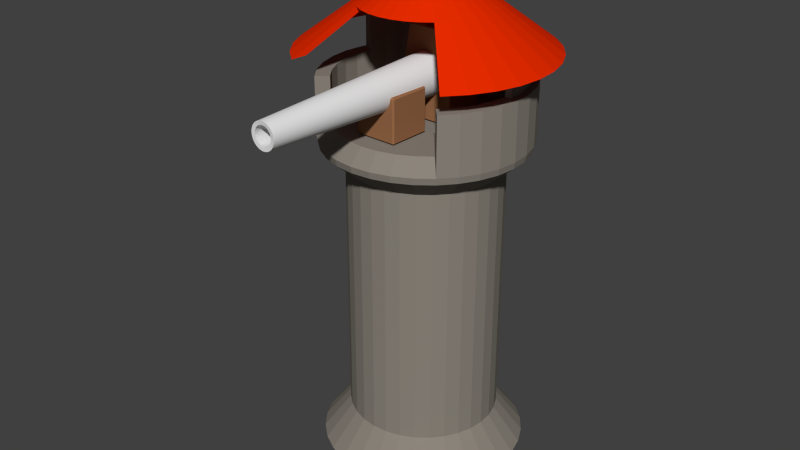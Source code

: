# Source: Tower_sep_.blend  (saved by Blender 2.73.0; exported with 4.5.12 LTS)
import bpy
from mathutils import Matrix  # noqa: F401  (used for matrix-valued properties, if any)

bpy.ops.wm.read_factory_settings(use_empty=True)
scene = bpy.context.scene
scene.name = 'Scene'

# ---- collections
col_collection_1 = bpy.data.collections.new('Collection 1'); scene.collection.children.link(col_collection_1)

# ---- materials (node trees are filled in below, after node groups)
mat_material_003 = bpy.data.materials.new('Material.003')
mat_material_003.alpha_threshold = 0.0
mat_material_003.use_transparent_shadow = False
mat_material_003.diffuse_color = (0.3185, 0.1457, 0.06757, 1.0)
mat_material_003.roughness = 0.5
mat_material_003.line_color = (0.0, 0.0, 0.0, 1.0)
mat_material_001 = bpy.data.materials.new('Material.001')
mat_material_001.alpha_threshold = 0.0
mat_material_001.use_transparent_shadow = False
mat_material_001.diffuse_color = (0.8, 0.02424, 0.0, 1.0)
mat_material_001.roughness = 0.5
mat_material_001.specular_intensity = 0.0
mat_material_001.line_color = (0.0, 0.0, 0.0, 1.0)
mat_material_002 = bpy.data.materials.new('Material.002')
mat_material_002.alpha_threshold = 0.0
mat_material_002.use_transparent_shadow = False
mat_material_002.roughness = 0.5
mat_material_002.line_color = (0.0, 0.0, 0.0, 1.0)
mat_material = bpy.data.materials.new('Material')
mat_material.alpha_threshold = 0.0
mat_material.use_transparent_shadow = False
mat_material.diffuse_color = (0.2598, 0.2334, 0.1994, 1.0)
mat_material.roughness = 0.5
mat_material.specular_intensity = 0.0
mat_material.line_color = (0.0, 0.0, 0.0, 1.0)

# ---- material node trees

# ---- world
world_world = bpy.data.worlds.new('World'); scene.world = world_world
world_world.color = (0.05088, 0.05088, 0.05088)
world_world.use_sun_shadow = False
world_world.sun_shadow_jitter_overblur = 0.0
world_world.cycles.sampling_method = 'MANUAL'
world_world.cycles.sample_map_resolution = 256

# ---- meshes
me_cube_001 = bpy.data.meshes.new('Cube.001')
me_cube_001.from_pydata([(-0.4592, 0.6007, 5.353), (-0.39, 0.5586, 5.98), (0.4238, 0.5321, 5.98), (0.4955, 0.5696, 5.353), (0.515, 0.5489, 5.353), (0.4432, 0.5114, 5.98), (0.4255, -0.03274, 5.98), (0.4947, -0.07483, 5.353), (0.4739, -0.0942, 5.353), (0.4048, -0.05212, 5.98), (-0.4091, -0.02562, 5.98), (-0.4808, -0.06311, 5.353), (-0.5003, -0.04243, 5.353), (-0.4285, -0.004926, 5.98), (-0.4108, 0.5392, 5.98), (-0.48, 0.5813, 5.353), (-0.4826, -0.04431, 5.333), (-0.4622, 0.582, 5.333), (0.4973, 0.5508, 5.333), (0.4769, -0.07556, 5.333), (-0.3155, 0.4772, 6.667), (-0.3294, 0.05075, 6.667), (0.3302, 0.02927, 6.667), (0.3441, 0.4557, 6.667), (-0.3856, 0.5554, 6.02), (-0.3169, 0.499, 6.647), (0.347, 0.4774, 6.647), (0.4192, 0.5292, 6.02), (0.4387, 0.5085, 6.02), (0.3664, 0.4566, 6.647), (0.3524, 0.0269, 6.647), (0.4211, -0.02958, 6.02), (0.4004, -0.04898, 6.02), (0.3317, 0.007491, 6.647), (-0.3322, 0.02911, 6.647), (-0.4045, -0.02277, 6.02), (-0.4239, -0.002058, 6.02), (-0.3517, 0.04983, 6.647), (-0.3377, 0.4796, 6.647), (-0.4064, 0.536, 6.02), (0.5066, 0.2222, 6.15), (0.5066, 0.2222, 6.15), (0.5066, 0.2222, 6.15), (-0.4929, 0.2547, 6.15), (-0.4929, 0.2547, 6.15), (-0.4929, 0.2547, 6.15), (0.4917, 0.2197, 6.165), (0.4918, 0.2227, 6.165), (-0.4781, 0.2543, 6.165), (-0.4782, 0.2513, 6.165), (0.5057, 0.1931, 6.145), (0.5057, 0.1931, 6.145), (0.5057, 0.1931, 6.145), (-0.4938, 0.2257, 6.145), (-0.4938, 0.2257, 6.145), (-0.4938, 0.2257, 6.145), (0.4907, 0.1879, 6.158), (0.4908, 0.1908, 6.159), (-0.4791, 0.2224, 6.159), (-0.4792, 0.2194, 6.158), (0.5048, 0.1658, 6.133), (0.5048, 0.1658, 6.133), (0.5048, 0.1658, 6.133), (-0.4947, 0.1983, 6.133), (-0.4947, 0.1983, 6.133), (-0.4947, 0.1983, 6.133), (0.4897, 0.1579, 6.146), (0.4898, 0.1606, 6.147), (-0.4801, 0.1922, 6.147), (-0.4802, 0.1895, 6.146), (0.504, 0.1412, 6.117), (0.504, 0.1412, 6.117), (0.504, 0.1412, 6.117), (-0.4955, 0.1737, 6.117), (-0.4955, 0.1737, 6.117), (-0.4955, 0.1737, 6.117), (0.4888, 0.1311, 6.127), (0.4889, 0.1335, 6.129), (-0.481, 0.165, 6.129), (-0.481, 0.1627, 6.127), (0.5033, 0.1203, 6.096), (0.5033, 0.1203, 6.096), (0.5033, 0.1203, 6.096), (-0.4962, 0.1528, 6.096), (-0.4962, 0.1528, 6.096), (-0.4962, 0.1528, 6.096), (0.4881, 0.1083, 6.104), (0.4882, 0.1103, 6.106), (-0.4817, 0.1418, 6.106), (-0.4818, 0.1399, 6.104), (0.5028, 0.1038, 6.071), (0.5028, 0.1038, 6.071), (0.5028, 0.1038, 6.071), (-0.4967, 0.1364, 6.071), (-0.4967, 0.1364, 6.071), (-0.4967, 0.1364, 6.071), (0.4875, 0.09052, 6.077), (0.4876, 0.09196, 6.08), (-0.4823, 0.1235, 6.08), (-0.4824, 0.1221, 6.077), (0.5024, 0.09248, 6.044), (0.5024, 0.09248, 6.044), (0.5024, 0.09248, 6.044), (-0.4971, 0.125, 6.044), (-0.4971, 0.125, 6.044), (-0.4971, 0.125, 6.044), (0.4871, 0.07836, 6.047), (0.4871, 0.07925, 6.05), (-0.4827, 0.1108, 6.05), (-0.4828, 0.1099, 6.047), (0.5022, 0.08671, 6.015), (0.5022, 0.08671, 6.015), (0.5022, 0.08671, 6.015), (-0.4973, 0.1193, 6.015), (-0.4973, 0.1193, 6.015), (-0.4973, 0.1193, 6.015), (0.4869, 0.07231, 6.015), (0.4869, 0.07261, 6.018), (-0.4829, 0.1042, 6.018), (-0.483, 0.1039, 6.015), (0.5022, 0.08671, 5.985), (0.5022, 0.08671, 5.985), (0.5022, 0.08671, 5.985), (-0.4973, 0.1193, 5.985), (-0.4973, 0.1193, 5.985), (-0.4973, 0.1193, 5.985), (0.4869, 0.07261, 5.982), (0.4869, 0.07231, 5.985), (-0.483, 0.1039, 5.985), (-0.4829, 0.1042, 5.982), (0.5024, 0.09248, 5.956), (0.5024, 0.09248, 5.956), (0.5024, 0.09248, 5.956), (-0.4971, 0.125, 5.956), (-0.4971, 0.125, 5.956), (-0.4971, 0.125, 5.956), (0.4871, 0.07925, 5.95), (0.4871, 0.07836, 5.953), (-0.4828, 0.1099, 5.953), (-0.4827, 0.1108, 5.95), (0.5028, 0.1038, 5.929), (0.5028, 0.1038, 5.929), (0.5028, 0.1038, 5.929), (-0.4967, 0.1364, 5.929), (-0.4967, 0.1364, 5.929), (-0.4967, 0.1364, 5.929), (0.4876, 0.09196, 5.92), (0.4875, 0.09052, 5.923), (-0.4824, 0.1221, 5.923), (-0.4823, 0.1235, 5.92), (0.5033, 0.1203, 5.904), (0.5033, 0.1203, 5.904), (0.5033, 0.1203, 5.904), (-0.4962, 0.1528, 5.904), (-0.4962, 0.1528, 5.904), (-0.4962, 0.1528, 5.904), (0.4882, 0.1103, 5.894), (0.4881, 0.1083, 5.896), (-0.4818, 0.1399, 5.896), (-0.4817, 0.1418, 5.894), (0.504, 0.1412, 5.883), (0.504, 0.1412, 5.883), (0.504, 0.1412, 5.883), (-0.4955, 0.1737, 5.883), (-0.4955, 0.1737, 5.883), (-0.4955, 0.1737, 5.883), (0.4889, 0.1335, 5.871), (0.4888, 0.1311, 5.873), (-0.481, 0.1627, 5.873), (-0.481, 0.165, 5.871), (0.5048, 0.1658, 5.867), (0.5048, 0.1658, 5.867), (0.5048, 0.1658, 5.867), (-0.4947, 0.1983, 5.867), (-0.4947, 0.1983, 5.867), (-0.4947, 0.1983, 5.867), (0.4898, 0.1606, 5.853), (0.4897, 0.1579, 5.854), (-0.4802, 0.1895, 5.854), (-0.4801, 0.1922, 5.853), (0.5057, 0.1931, 5.855), (0.5057, 0.1931, 5.855), (0.5057, 0.1931, 5.855), (-0.4938, 0.2257, 5.855), (-0.4938, 0.2257, 5.855), (-0.4938, 0.2257, 5.855), (0.4908, 0.1908, 5.841), (0.4907, 0.1879, 5.842), (-0.4792, 0.2194, 5.842), (-0.4791, 0.2224, 5.841), (0.5066, 0.2222, 5.85), (0.5066, 0.2222, 5.85), (0.5066, 0.2222, 5.85), (-0.4929, 0.2547, 5.85), (-0.4929, 0.2547, 5.85), (-0.4929, 0.2547, 5.85), (0.4918, 0.2227, 5.835), (0.4917, 0.2197, 5.835), (-0.4782, 0.2513, 5.835), (-0.4781, 0.2543, 5.835), (0.5076, 0.2518, 5.85), (0.5076, 0.2518, 5.85), (0.5076, 0.2518, 5.85), (-0.4919, 0.2843, 5.85), (-0.4919, 0.2843, 5.85), (-0.4919, 0.2843, 5.85), (0.4929, 0.2552, 5.835), (0.4928, 0.2522, 5.835), (-0.4771, 0.2838, 5.835), (-0.477, 0.2868, 5.835), (0.5085, 0.2808, 5.855), (0.5085, 0.2808, 5.855), (0.5085, 0.2808, 5.855), (-0.4909, 0.3133, 5.855), (-0.4909, 0.3133, 5.855), (-0.4909, 0.3133, 5.855), (0.4939, 0.287, 5.842), (0.4938, 0.2841, 5.841), (-0.4761, 0.3157, 5.841), (-0.476, 0.3186, 5.842), (0.5094, 0.3081, 5.867), (0.5094, 0.3081, 5.867), (0.5094, 0.3081, 5.867), (-0.4901, 0.3407, 5.867), (-0.4901, 0.3407, 5.867), (-0.4901, 0.3407, 5.867), (0.4949, 0.3169, 5.854), (0.4948, 0.3142, 5.853), (-0.4751, 0.3458, 5.853), (-0.475, 0.3485, 5.854), (0.5102, 0.3327, 5.883), (0.5102, 0.3327, 5.883), (0.5102, 0.3327, 5.883), (-0.4893, 0.3653, 5.883), (-0.4893, 0.3653, 5.883), (-0.4893, 0.3653, 5.883), (0.4958, 0.3438, 5.873), (0.4957, 0.3414, 5.871), (-0.4742, 0.373, 5.871), (-0.4741, 0.3754, 5.873), (0.5109, 0.3537, 5.904), (0.5109, 0.3537, 5.904), (0.5109, 0.3537, 5.904), (-0.4886, 0.3862, 5.904), (-0.4886, 0.3862, 5.904), (-0.4886, 0.3862, 5.904), (0.4965, 0.3666, 5.896), (0.4964, 0.3646, 5.894), (-0.4734, 0.3962, 5.894), (-0.4734, 0.3981, 5.896), (0.5114, 0.3701, 5.929), (0.5114, 0.3701, 5.929), (0.5114, 0.3701, 5.929), (-0.488, 0.4027, 5.929), (-0.488, 0.4027, 5.929), (-0.488, 0.4027, 5.929), (0.4971, 0.3844, 5.923), (0.497, 0.3829, 5.92), (-0.4728, 0.4145, 5.92), (-0.4728, 0.4159, 5.923), (0.5118, 0.3814, 5.956), (0.5118, 0.3814, 5.956), (0.5118, 0.3814, 5.956), (-0.4877, 0.414, 5.956), (-0.4877, 0.414, 5.956), (-0.4877, 0.414, 5.956), (0.4975, 0.3965, 5.953), (0.4975, 0.3956, 5.95), (-0.4724, 0.4272, 5.95), (-0.4724, 0.4281, 5.953), (0.512, 0.3872, 5.985), (0.512, 0.3872, 5.985), (0.512, 0.3872, 5.985), (-0.4875, 0.4198, 5.985), (-0.4875, 0.4198, 5.985), (-0.4875, 0.4198, 5.985), (0.4977, 0.4026, 5.985), (0.4977, 0.4023, 5.982), (-0.4722, 0.4339, 5.982), (-0.4722, 0.4342, 5.985), (0.512, 0.3872, 6.015), (0.512, 0.3872, 6.015), (0.512, 0.3872, 6.015), (-0.4875, 0.4198, 6.015), (-0.4875, 0.4198, 6.015), (-0.4875, 0.4198, 6.015), (0.4977, 0.4023, 6.018), (0.4977, 0.4026, 6.015), (-0.4722, 0.4342, 6.015), (-0.4722, 0.4339, 6.018), (0.5118, 0.3814, 6.044), (0.5118, 0.3814, 6.044), (0.5118, 0.3814, 6.044), (-0.4877, 0.414, 6.044), (-0.4877, 0.414, 6.044), (-0.4877, 0.414, 6.044), (0.4975, 0.3956, 6.05), (0.4975, 0.3965, 6.047), (-0.4724, 0.4281, 6.047), (-0.4724, 0.4272, 6.05), (0.5114, 0.3701, 6.071), (0.5114, 0.3701, 6.071), (0.5114, 0.3701, 6.071), (-0.488, 0.4027, 6.071), (-0.488, 0.4027, 6.071), (-0.488, 0.4027, 6.071), (0.497, 0.3829, 6.08), (0.4971, 0.3844, 6.077), (-0.4728, 0.4159, 6.077), (-0.4728, 0.4145, 6.08), (0.5109, 0.3537, 6.096), (0.5109, 0.3537, 6.096), (0.5109, 0.3537, 6.096), (-0.4886, 0.3862, 6.096), (-0.4886, 0.3862, 6.096), (-0.4886, 0.3862, 6.096), (0.4964, 0.3646, 6.106), (0.4965, 0.3666, 6.104), (-0.4734, 0.3981, 6.104), (-0.4734, 0.3962, 6.106), (0.5102, 0.3327, 6.117), (0.5102, 0.3327, 6.117), (0.5102, 0.3327, 6.117), (-0.4893, 0.3653, 6.117), (-0.4893, 0.3653, 6.117), (-0.4893, 0.3653, 6.117), (0.4957, 0.3414, 6.129), (0.4958, 0.3438, 6.127), (-0.4741, 0.3754, 6.127), (-0.4742, 0.373, 6.129), (0.5094, 0.3081, 6.133), (0.5094, 0.3081, 6.133), (0.5094, 0.3081, 6.133), (-0.4901, 0.3407, 6.133), (-0.4901, 0.3407, 6.133), (-0.4901, 0.3407, 6.133), (0.4948, 0.3142, 6.147), (0.4949, 0.3169, 6.146), (-0.475, 0.3485, 6.146), (-0.4751, 0.3458, 6.147), (0.5085, 0.2808, 6.145), (0.5085, 0.2808, 6.145), (0.5085, 0.2808, 6.145), (-0.4909, 0.3133, 6.145), (-0.4909, 0.3133, 6.145), (-0.4909, 0.3133, 6.145), (0.4938, 0.2841, 6.159), (0.4939, 0.287, 6.158), (-0.476, 0.3186, 6.158), (-0.4761, 0.3157, 6.159), (0.5076, 0.2518, 6.15), (0.5076, 0.2518, 6.15), (0.5076, 0.2518, 6.15), (-0.4919, 0.2843, 6.15), (-0.4919, 0.2843, 6.15), (-0.4919, 0.2843, 6.15), (0.4928, 0.2522, 6.165), (0.4929, 0.2552, 6.165), (-0.477, 0.2868, 6.165), (-0.4771, 0.2838, 6.165), (-0.3275, -0.4029, 5.353), (-0.3275, -0.4029, 5.98), (0.2988, -0.4233, 5.98), (0.2988, -0.4233, 5.353), (0.3182, -0.4439, 5.353), (0.3182, -0.4439, 5.98), (0.2978, -1.07, 5.98), (0.2978, -1.07, 5.353), (0.2771, -1.09, 5.353), (0.2771, -1.09, 5.98), (-0.3492, -1.069, 5.98), (-0.3492, -1.069, 5.353), (-0.3685, -1.049, 5.353), (-0.3685, -1.049, 5.98), (-0.3481, -0.4222, 5.98), (-0.3481, -0.4222, 5.353), (-0.3486, -1.049, 5.333), (-0.3282, -0.4229, 5.333), (0.2982, -0.4433, 5.333), (0.2778, -1.07, 5.333), (-0.3282, -0.4229, 6.0), (-0.3486, -1.049, 6.0), (0.2778, -1.07, 6.0), (0.2982, -0.4433, 6.0), (0.02694, 0.8545, 6.0), (0.09877, -3.085, 6.0), (0.3405, 0.2424, 6.0), (0.0978, -3.085, 6.02), (0.3389, 0.2424, 6.033), (0.09493, -3.085, 6.039), (0.3341, 0.2426, 6.065), (0.09016, -3.085, 6.058), (0.3262, 0.2429, 6.097), (0.08355, -3.084, 6.077), (0.3152, 0.2432, 6.128), (0.07516, -3.084, 6.094), (0.3012, 0.2437, 6.157), (0.06508, -3.084, 6.111), (0.2844, 0.2442, 6.185), (0.05339, -3.083, 6.127), (0.2649, 0.2448, 6.211), (0.04022, -3.083, 6.141), (0.2429, 0.2456, 6.236), (0.02568, -3.082, 6.155), (0.2187, 0.2464, 6.258), (0.009927, -3.082, 6.166), (0.1925, 0.2472, 6.277), (-0.006899, -3.081, 6.176), (0.1644, 0.2481, 6.294), (-0.02463, -3.081, 6.185), (0.1349, 0.2491, 6.308), (-0.0431, -3.08, 6.191), (0.1041, 0.2501, 6.319), (-0.06213, -3.08, 6.196), (0.07236, 0.2511, 6.327), (-0.08154, -3.079, 6.199), (0.04002, 0.2522, 6.332), (-0.1011, -3.078, 6.2), (0.007362, 0.2532, 6.333), (-0.1207, -3.078, 6.199), (-0.02529, 0.2543, 6.332), (-0.1401, -3.077, 6.196), (-0.05763, 0.2553, 6.327), (-0.1592, -3.076, 6.191), (-0.08935, 0.2564, 6.319), (-0.1776, -3.076, 6.185), (-0.1201, 0.2574, 6.308), (-0.1954, -3.075, 6.176), (-0.1497, 0.2583, 6.294), (-0.2122, -3.075, 6.166), (-0.1777, 0.2593, 6.277), (-0.2279, -3.074, 6.155), (-0.204, 0.2601, 6.258), (-0.2425, -3.074, 6.141), (-0.2282, 0.2609, 6.236), (-0.2556, -3.073, 6.127), (-0.2502, 0.2616, 6.211), (-0.2673, -3.073, 6.111), (-0.2696, 0.2623, 6.185), (-0.2774, -3.073, 6.094), (-0.2865, 0.2628, 6.157), (-0.2858, -3.072, 6.077), (-0.3004, 0.2633, 6.128), (-0.2924, -3.072, 6.058), (-0.3114, 0.2636, 6.097), (-0.2972, -3.072, 6.039), (-0.3194, 0.2639, 6.065), (-0.3001, -3.072, 6.02), (-0.3242, 0.264, 6.033), (-0.301, -3.072, 6.0), (-0.3258, 0.2641, 6.0), (-0.3001, -3.072, 5.98), (-0.3242, 0.264, 5.967), (-0.2972, -3.072, 5.961), (-0.3194, 0.2639, 5.935), (-0.2924, -3.072, 5.942), (-0.3114, 0.2636, 5.903), (-0.2858, -3.072, 5.923), (-0.3004, 0.2633, 5.872), (-0.2774, -3.073, 5.906), (-0.2865, 0.2628, 5.843), (-0.2673, -3.073, 5.889), (-0.2696, 0.2623, 5.815), (-0.2556, -3.073, 5.873), (-0.2502, 0.2616, 5.789), (-0.2425, -3.074, 5.859), (-0.2282, 0.2609, 5.764), (-0.2279, -3.074, 5.845), (-0.204, 0.2601, 5.742), (-0.2122, -3.075, 5.834), (-0.1777, 0.2593, 5.723), (-0.1954, -3.075, 5.824), (-0.1497, 0.2583, 5.706), (-0.1776, -3.076, 5.815), (-0.1201, 0.2574, 5.692), (-0.1592, -3.076, 5.809), (-0.08935, 0.2564, 5.681), (-0.1401, -3.077, 5.804), (-0.05763, 0.2553, 5.673), (-0.1207, -3.078, 5.801), (-0.02529, 0.2543, 5.668), (-0.1011, -3.078, 5.8), (0.007362, 0.2532, 5.667), (-0.08154, -3.079, 5.801), (0.04002, 0.2522, 5.668), (-0.06213, -3.08, 5.804), (0.07236, 0.2511, 5.673), (-0.0431, -3.08, 5.809), (0.1041, 0.2501, 5.681), (-0.02463, -3.081, 5.815), (0.1349, 0.2491, 5.692), (-0.006899, -3.081, 5.824), (0.1644, 0.2481, 5.706), (0.009927, -3.082, 5.834), (0.1925, 0.2472, 5.723), (0.02568, -3.082, 5.845), (0.2187, 0.2464, 5.742), (0.04022, -3.083, 5.859), (0.2429, 0.2456, 5.764), (0.05339, -3.083, 5.873), (0.2649, 0.2448, 5.789), (0.06508, -3.084, 5.889), (0.2844, 0.2442, 5.815), (0.07516, -3.084, 5.906), (0.3012, 0.2437, 5.843), (0.08355, -3.084, 5.923), (0.3152, 0.2432, 5.872), (0.09016, -3.085, 5.942), (0.3262, 0.2429, 5.903), (0.09493, -3.085, 5.961), (0.3341, 0.2426, 5.935), (0.0978, -3.085, 5.98), (0.3389, 0.2424, 5.967), (0.04181, -3.078, 6.0), (0.04112, -3.078, 6.014), (0.03907, -3.078, 6.028), (0.03566, -3.078, 6.041), (0.03094, -3.077, 6.055), (0.02495, -3.077, 6.067), (0.01775, -3.077, 6.079), (0.009402, -3.077, 6.091), (-6.819e-06, -3.076, 6.101), (-0.01039, -3.076, 6.11), (-0.02164, -3.076, 6.119), (-0.03366, -3.075, 6.126), (-0.04632, -3.075, 6.132), (-0.05952, -3.075, 6.137), (-0.07311, -3.074, 6.14), (-0.08697, -3.074, 6.142), (-0.101, -3.073, 6.143), (-0.115, -3.073, 6.142), (-0.1288, -3.072, 6.14), (-0.1424, -3.072, 6.137), (-0.1556, -3.071, 6.132), (-0.1683, -3.071, 6.126), (-0.1803, -3.071, 6.119), (-0.1915, -3.07, 6.11), (-0.2019, -3.07, 6.101), (-0.2113, -3.07, 6.091), (-0.2197, -3.069, 6.079), (-0.2269, -3.069, 6.067), (-0.2329, -3.069, 6.055), (-0.2376, -3.069, 6.041), (-0.241, -3.069, 6.028), (-0.243, -3.069, 6.014), (-0.2437, -3.069, 6.0), (-0.243, -3.069, 5.986), (-0.241, -3.069, 5.972), (-0.2376, -3.069, 5.959), (-0.2329, -3.069, 5.945), (-0.2269, -3.069, 5.933), (-0.2197, -3.069, 5.921), (-0.2113, -3.07, 5.909), (-0.2019, -3.07, 5.899), (-0.1915, -3.07, 5.89), (-0.1803, -3.071, 5.881), (-0.1683, -3.071, 5.874), (-0.1556, -3.071, 5.868), (-0.1424, -3.072, 5.863), (-0.1288, -3.072, 5.86), (-0.115, -3.073, 5.858), (-0.101, -3.073, 5.857), (-0.08697, -3.074, 5.858), (-0.07311, -3.074, 5.86), (-0.05952, -3.075, 5.863), (-0.04632, -3.075, 5.868), (-0.03366, -3.075, 5.874), (-0.02164, -3.076, 5.881), (-0.01039, -3.076, 5.89), (-7.058e-06, -3.076, 5.899), (0.009402, -3.077, 5.909), (0.01775, -3.077, 5.921), (0.02495, -3.077, 5.933), (0.03094, -3.077, 5.945), (0.03566, -3.078, 5.959), (0.03907, -3.078, 5.972), (0.04112, -3.078, 5.986), (-0.02359, -1.413, 6.237), (-0.0005294, -1.414, 6.233), (0.02209, -1.415, 6.227), (0.04404, -1.415, 6.22), (0.06512, -1.416, 6.21), (0.08512, -1.417, 6.198), (0.1038, -1.417, 6.184), (0.1211, -1.418, 6.168), (0.1368, -1.418, 6.151), (0.1507, -1.419, 6.132), (0.1627, -1.419, 6.112), (0.1726, -1.42, 6.091), (0.1805, -1.42, 6.069), (0.1861, -1.42, 6.046), (0.1896, -1.42, 6.023), (0.1907, -1.42, 6.0), (-0.04688, -1.413, 6.238), (-0.07017, -1.412, 6.237), (-0.09323, -1.411, 6.233), (-0.1159, -1.41, 6.227), (-0.1378, -1.41, 6.22), (-0.1589, -1.409, 6.21), (-0.1789, -1.408, 6.198), (-0.1976, -1.408, 6.184), (-0.2149, -1.407, 6.168), (-0.2305, -1.407, 6.151), (-0.2444, -1.406, 6.132), (-0.2564, -1.406, 6.112), (-0.2664, -1.405, 6.091), (-0.2742, -1.405, 6.069), (-0.2799, -1.405, 6.046), (-0.2833, -1.405, 6.023), (-0.2845, -1.405, 6.0), (-0.2833, -1.405, 5.977), (-0.2799, -1.405, 5.954), (-0.2742, -1.405, 5.931), (-0.2664, -1.405, 5.909), (-0.2564, -1.406, 5.888), (-0.2444, -1.406, 5.868), (-0.2305, -1.407, 5.849), (-0.2149, -1.407, 5.832), (-0.1976, -1.408, 5.816), (-0.1789, -1.408, 5.802), (-0.1589, -1.409, 5.79), (-0.1378, -1.41, 5.78), (-0.1159, -1.41, 5.773), (-0.09323, -1.411, 5.767), (-0.07017, -1.412, 5.763), (-0.04688, -1.413, 5.762), (-0.02359, -1.413, 5.763), (-0.0005297, -1.414, 5.767), (0.02209, -1.415, 5.773), (0.04404, -1.415, 5.78), (0.06512, -1.416, 5.79), (0.08512, -1.417, 5.802), (0.1038, -1.417, 5.816), (0.1211, -1.418, 5.832), (0.1368, -1.418, 5.849), (0.1507, -1.419, 5.868), (0.1627, -1.419, 5.888), (0.1726, -1.42, 5.909), (0.1805, -1.42, 5.931), (0.1861, -1.42, 5.954), (0.1896, -1.42, 5.977), (0.3579, 0.7754, 6.0), (0.3563, 0.7755, 6.033), (0.3515, 0.7756, 6.065), (0.3435, 0.7759, 6.097), (0.3325, 0.7763, 6.128), (0.3185, 0.7767, 6.157), (0.3017, 0.7773, 6.185), (0.2823, 0.7779, 6.211), (0.2603, 0.7786, 6.236), (0.2361, 0.7794, 6.258), (0.2098, 0.7803, 6.277), (0.1818, 0.7812, 6.294), (0.1522, 0.7821, 6.308), (0.1214, 0.7831, 6.319), (0.08972, 0.7842, 6.327), (0.05738, 0.7852, 6.332), (0.02472, 0.7863, 6.333), (-0.007935, 0.7873, 6.332), (-0.04028, 0.7884, 6.327), (-0.07199, 0.7894, 6.319), (-0.1028, 0.7904, 6.308), (-0.1323, 0.7914, 6.294), (-0.1604, 0.7923, 6.277), (-0.1866, 0.7932, 6.258), (-0.2109, 0.794, 6.236), (-0.2328, 0.7947, 6.211), (-0.2523, 0.7953, 6.185), (-0.2691, 0.7959, 6.157), (-0.2831, 0.7963, 6.128), (-0.2941, 0.7967, 6.097), (-0.302, 0.7969, 6.065), (-0.3068, 0.7971, 6.033), (-0.3084, 0.7971, 6.0), (-0.3068, 0.7971, 5.967), (-0.302, 0.7969, 5.935), (-0.2941, 0.7967, 5.903), (-0.2831, 0.7963, 5.872), (-0.2691, 0.7959, 5.843), (-0.2523, 0.7953, 5.815), (-0.2328, 0.7947, 5.789), (-0.2109, 0.794, 5.764), (-0.1866, 0.7932, 5.742), (-0.1604, 0.7923, 5.723), (-0.1323, 0.7914, 5.706), (-0.1028, 0.7904, 5.692), (-0.07199, 0.7894, 5.681), (-0.04028, 0.7884, 5.673), (-0.007935, 0.7873, 5.668), (0.02472, 0.7863, 5.667), (0.05738, 0.7852, 5.668), (0.08972, 0.7842, 5.673), (0.1214, 0.7831, 5.681), (0.1522, 0.7821, 5.692), (0.1818, 0.7812, 5.706), (0.2098, 0.7803, 5.723), (0.2361, 0.7794, 5.742), (0.2603, 0.7786, 5.764), (0.2823, 0.7779, 5.789), (0.3017, 0.7773, 5.815), (0.3185, 0.7767, 5.843), (0.3325, 0.7763, 5.872), (0.3435, 0.7759, 5.903), (0.3515, 0.7756, 5.935), (0.3563, 0.7755, 5.967), (0.2602, 0.8469, 6.0), (0.259, 0.847, 6.023), (0.2557, 0.8471, 6.046), (0.2501, 0.8472, 6.068), (0.2424, 0.8475, 6.089), (0.2326, 0.8478, 6.11), (0.2208, 0.8482, 6.13), (0.2072, 0.8486, 6.148), (0.1918, 0.8491, 6.165), (0.1749, 0.8497, 6.18), (0.1565, 0.8503, 6.194), (0.1369, 0.8509, 6.206), (0.1162, 0.8516, 6.216), (0.09464, 0.8523, 6.223), (0.07244, 0.853, 6.229), (0.0498, 0.8538, 6.232), (0.02694, 0.8545, 6.233), (0.004084, 0.8553, 6.232), (-0.01855, 0.856, 6.229), (-0.04076, 0.8567, 6.223), (-0.0623, 0.8574, 6.216), (-0.08299, 0.8581, 6.206), (-0.1026, 0.8587, 6.194), (-0.121, 0.8593, 6.18), (-0.138, 0.8599, 6.165), (-0.1533, 0.8604, 6.148), (-0.167, 0.8608, 6.13), (-0.1787, 0.8612, 6.11), (-0.1885, 0.8615, 6.089), (-0.1962, 0.8618, 6.068), (-0.2018, 0.862, 6.046), (-0.2051, 0.8621, 6.023), (-0.2063, 0.8621, 6.0), (-0.2051, 0.8621, 5.977), (-0.2018, 0.862, 5.954), (-0.1962, 0.8618, 5.932), (-0.1885, 0.8615, 5.911), (-0.1787, 0.8612, 5.89), (-0.167, 0.8608, 5.87), (-0.1533, 0.8604, 5.852), (-0.138, 0.8599, 5.835), (-0.121, 0.8593, 5.82), (-0.1026, 0.8587, 5.806), (-0.08299, 0.8581, 5.794), (-0.0623, 0.8574, 5.784), (-0.04075, 0.8567, 5.777), (-0.01855, 0.856, 5.771), (0.004084, 0.8553, 5.768), (0.02694, 0.8545, 5.767), (0.0498, 0.8538, 5.768), (0.07244, 0.853, 5.771), (0.09464, 0.8523, 5.777), (0.1162, 0.8516, 5.784), (0.1369, 0.8509, 5.794), (0.1565, 0.8503, 5.806), (0.1749, 0.8497, 5.82), (0.1918, 0.8491, 5.835), (0.2072, 0.8486, 5.852), (0.2208, 0.8482, 5.87), (0.2326, 0.8478, 5.89), (0.2424, 0.8475, 5.911), (0.2501, 0.8472, 5.932), (0.2557, 0.8471, 5.954), (0.259, 0.847, 5.977), (0.7289, 0.6846, 7.025), (0.8483, 0.5291, 7.025), (0.935, 0.3533, 7.025), (0.9858, 0.164, 7.025), (0.9986, -0.03163, 7.025), (0.9731, -0.226, 7.025), (0.9101, -0.4116, 7.025), (0.8121, -0.5814, 7.025), (0.6829, -0.7288, 7.025), (-0.0008548, 0.0009136, 7.692), (0.5274, -0.8482, 7.025), (0.3516, -0.9349, 7.025), (0.1622, -0.9857, 7.025), (-0.0334, -0.9986, 7.025), (-0.2278, -0.973, 7.025), (-0.4134, -0.91, 7.025), (-0.5832, -0.812, 7.025), (-0.7306, -0.6828, 7.025), (-0.85, -0.5273, 7.025), (-0.9367, -0.3515, 7.025), (-0.9875, -0.1622, 7.025), (-1.0, 0.03346, 7.025), (-0.9748, 0.2278, 7.025), (-0.9118, 0.4135, 7.025), (-0.8138, 0.5833, 7.025), (-0.6846, 0.7307, 7.025), (-0.5291, 0.85, 7.025), (-0.3533, 0.9368, 7.025), (-0.1639, 0.9875, 7.025), (0.03169, 1.0, 7.025), (0.2261, 0.9748, 7.025), (0.4117, 0.9118, 7.025), (0.5815, 0.8139, 7.025), (1.386, 1.3, 6.358), (1.612, 1.005, 6.358), (1.777, 0.6705, 6.358), (1.874, 0.3107, 6.358), (1.898, -0.06093, 6.358), (1.85, -0.4302, 6.358), (1.73, -0.7829, 6.358), (1.544, -1.106, 6.358), (1.298, -1.386, 6.358), (-1.107, -1.544, 6.358), (-1.387, -1.298, 6.358), (-1.614, -1.003, 6.358), (-1.779, -0.6687, 6.358), (-1.875, -0.3089, 6.358), (-1.9, 0.06275, 6.358), (-1.851, 0.432, 6.358), (-1.732, 0.7848, 6.358), (-1.545, 1.107, 6.358), (-1.3, 1.387, 6.358), (-1.004, 1.614, 6.358), (-0.6704, 1.779, 6.358), (-0.3107, 1.875, 6.358), (0.06099, 1.9, 6.358), (0.4303, 1.851, 6.358), (0.783, 1.732, 6.358), (1.106, 1.546, 6.358), (0.6547, 0.6345, 6.997), (0.7621, 0.4945, 6.997), (0.8402, 0.3363, 6.997), (0.8859, 0.1659, 6.997), (0.8975, -0.01016, 6.997), (0.8745, -0.1851, 6.997), (0.8178, -0.3522, 6.997), (0.7296, -0.505, 6.997), (0.6133, -0.6376, 6.997), (-0.002052, 0.01913, 7.597), (0.4733, -0.7451, 6.997), (0.3151, -0.8231, 6.997), (0.1447, -0.8688, 6.997), (-0.03134, -0.8804, 6.997), (-0.2063, -0.8574, 6.997), (-0.3733, -0.8007, 6.997), (-0.5262, -0.7125, 6.997), (-0.6588, -0.5962, 6.997), (-0.7663, -0.4563, 6.997), (-0.8443, -0.298, 6.997), (-0.89, -0.1276, 6.997), (-0.9016, 0.04842, 6.997), (-0.8786, 0.2233, 6.997), (-0.8219, 0.3904, 6.997), (-0.7337, 0.5432, 6.997), (-0.6174, 0.6759, 6.997), (-0.4774, 0.7833, 6.997), (-0.3192, 0.8614, 6.997), (-0.1488, 0.9071, 6.997), (0.02724, 0.9187, 6.997), (0.2022, 0.8957, 6.997), (0.3692, 0.839, 6.997), (0.5221, 0.7508, 6.997), (1.246, 1.188, 6.397), (1.45, 0.9224, 6.397), (1.598, 0.6218, 6.397), (1.685, 0.298, 6.397), (1.707, -0.03653, 6.397), (1.663, -0.3689, 6.397), (1.556, -0.6863, 6.397), (1.388, -0.9767, 6.397), (1.167, -1.229, 6.397), (-0.9978, -1.371, 6.397), (-1.25, -1.15, 6.397), (-1.454, -0.8841, 6.397), (-1.602, -0.5835, 6.397), (-1.689, -0.2597, 6.397), (-1.711, 0.07478, 6.397), (-1.667, 0.4071, 6.397), (-1.56, 0.7246, 6.397), (-1.392, 1.015, 6.397), (-1.171, 1.267, 6.397), (-0.9053, 1.471, 6.397), (-0.6047, 1.619, 6.397), (-0.2809, 1.706, 6.397), (0.05361, 1.728, 6.397), (0.386, 1.685, 6.397), (0.7034, 1.577, 6.397), (0.9937, 1.409, 6.397), (1.167, 1.095, -3.137e-17), (0.8554, 0.8031, 0.561), (1.358, 0.8461, -3.137e-17), (0.9954, 0.6207, 0.561), (1.496, 0.5648, -3.137e-17), (1.097, 0.4144, 0.561), (1.578, 0.2618, 4.768e-07), (1.157, 0.1922, 0.561), (1.598, -0.05116, 4.768e-07), (1.172, -0.03727, 0.561), (1.557, -0.3621, 4.768e-07), (1.142, -0.2653, 0.561), (1.457, -0.6592, 4.768e-07), (1.068, -0.4831, 0.561), (1.3, -0.9308, 4.768e-07), (0.953, -0.6824, 0.561), (1.093, -1.167, 4.768e-07), (0.8014, -0.8553, 0.561), (0.8443, -1.358, 9.537e-07), (0.6189, -0.9954, 0.561), (0.563, -1.496, 9.537e-07), (0.4126, -1.097, 0.561), (0.26, -1.578, 9.537e-07), (0.1905, -1.157, 0.561), (-0.05293, -1.598, 9.537e-07), (-0.03904, -1.172, 0.561), (-0.3639, -1.557, 9.537e-07), (-0.2671, -1.142, 0.561), (-0.6609, -1.457, 9.537e-07), (-0.4849, -1.068, 0.561), (-0.9326, -1.3, 9.537e-07), (-0.6841, -0.9529, 0.561), (-1.168, -1.093, 9.537e-07), (-0.8571, -0.8013, 0.561), (-1.359, -0.8442, 9.537e-07), (-0.9971, -0.6189, 0.561), (-1.498, -0.5629, 9.537e-07), (-1.099, -0.4126, 0.561), (-1.579, -0.26, 9.537e-07), (-1.158, -0.1904, 0.561), (-1.6, 0.05299, 9.537e-07), (-1.174, 0.0391, 0.561), (-1.559, 0.364, 9.537e-07), (-1.144, 0.2672, 0.561), (-1.458, 0.661, 9.537e-07), (-1.07, 0.485, 0.561), (-1.302, 0.9327, 9.537e-07), (-0.9547, 0.6842, 0.561), (-1.095, 1.169, 4.768e-07), (-0.8031, 0.8572, 0.561), (-0.846, 1.359, 4.768e-07), (-0.6206, 0.9972, 0.561), (-0.5647, 1.498, 4.768e-07), (-0.4143, 1.099, 0.561), (-0.2618, 1.579, 4.768e-07), (-0.1922, 1.159, 0.561), (0.05122, 1.6, 4.768e-07), (0.03734, 1.174, 0.561), (0.3622, 1.559, 4.768e-07), (0.2654, 1.144, 0.561), (0.6592, 1.458, -3.137e-17), (0.4832, 1.07, 0.561), (0.9309, 1.302, -3.137e-17), (0.6824, 0.9548, 0.561), (0.8554, 0.8031, 4.667), (0.9954, 0.6207, 4.667), (1.097, 0.4144, 4.667), (1.157, 0.1922, 4.667), (1.172, -0.03727, 4.667), (1.142, -0.2653, 4.667), (1.068, -0.4831, 4.667), (0.953, -0.6824, 4.667), (0.8014, -0.8553, 4.667), (0.6189, -0.9954, 4.667), (0.4126, -1.097, 4.667), (0.1905, -1.157, 4.667), (-0.03904, -1.172, 4.667), (-0.2671, -1.142, 4.667), (-0.4849, -1.068, 4.667), (-0.6841, -0.9529, 4.667), (-0.8571, -0.8013, 4.667), (-0.9971, -0.6189, 4.667), (-1.099, -0.4126, 4.667), (-1.158, -0.1904, 4.667), (-1.174, 0.0391, 4.667), (-1.144, 0.2672, 4.667), (-1.07, 0.485, 4.667), (-0.9547, 0.6842, 4.667), (-0.8031, 0.8572, 4.667), (-0.6206, 0.9972, 4.667), (-0.4143, 1.099, 4.667), (-0.1922, 1.159, 4.667), (0.03734, 1.174, 4.667), (0.2654, 1.144, 4.667), (0.4832, 1.07, 4.667), (0.6824, 0.9548, 4.667), (1.131, 1.062, 4.989), (1.316, 0.8204, 4.989), (1.451, 0.5476, 4.989), (1.53, 0.2539, 4.989), (1.55, -0.04958, 4.989), (1.51, -0.3511, 4.989), (1.412, -0.6391, 4.989), (1.26, -0.9025, 4.989), (1.06, -1.131, 4.989), (0.8186, -1.316, 4.989), (0.5459, -1.451, 4.989), (0.2521, -1.53, 4.989), (-0.05135, -1.55, 4.989), (-0.3529, -1.51, 4.989), (-0.6409, -1.412, 4.989), (-0.9043, -1.26, 4.989), (-1.133, -1.06, 4.989), (-1.318, -0.8185, 4.989), (-1.453, -0.5458, 4.989), (-1.531, -0.2521, 4.989), (-1.551, 0.05141, 4.989), (-1.512, 0.3529, 4.989), (-1.414, 0.6409, 4.989), (-1.262, 0.9043, 4.989), (-1.062, 1.133, 4.989), (-0.8203, 1.318, 4.989), (-0.5476, 1.453, 4.989), (-0.2538, 1.532, 4.989), (0.04964, 1.551, 4.989), (0.3512, 1.512, 4.989), (0.6392, 1.414, 4.989), (0.9026, 1.262, 4.989), (1.148, 1.077, 5.094), (1.336, 0.8326, 5.094), (1.473, 0.5558, 5.094), (1.553, 0.2577, 5.094), (1.573, -0.05033, 5.094), (1.533, -0.3564, 5.094), (1.433, -0.6486, 5.094), (1.279, -0.916, 5.094), (1.076, -1.148, 5.094), (0.8308, -1.336, 5.094), (0.554, -1.473, 5.094), (0.2559, -1.553, 5.094), (-0.0521, -1.573, 5.094), (-0.3581, -1.533, 5.094), (-0.6504, -1.433, 5.094), (-0.9177, -1.279, 5.094), (-1.15, -1.076, 5.094), (-1.338, -0.8308, 5.094), (-1.474, -0.554, 5.094), (-1.554, -0.2558, 5.094), (-1.575, 0.05216, 5.094), (-1.534, 0.3582, 5.094), (-1.435, 0.6505, 5.094), (-1.281, 0.9178, 5.094), (-1.077, 1.15, 5.094), (-0.8325, 1.338, 5.094), (-0.5557, 1.474, 5.094), (-0.2576, 1.554, 5.094), (0.05039, 1.575, 5.094), (0.3564, 1.534, 5.094), (0.6487, 1.435, 5.094), (0.916, 1.281, 5.094), (1.148, 1.077, 5.985), (1.336, 0.8326, 5.985), (1.473, 0.5558, 5.985), (1.553, 0.2577, 5.985), (1.573, -0.05033, 5.985), (1.533, -0.3564, 5.985), (1.433, -0.6486, 5.985), (1.279, -0.916, 5.985), (1.076, -1.148, 5.985), (-1.15, -1.076, 5.985), (-1.338, -0.8308, 5.985), (-1.474, -0.554, 5.985), (-1.554, -0.2558, 5.985), (-1.575, 0.05216, 5.985), (-1.534, 0.3582, 5.985), (-1.435, 0.6505, 5.985), (-1.281, 0.9178, 5.985), (-1.077, 1.15, 5.985), (-0.8325, 1.338, 5.985), (-0.5557, 1.474, 5.985), (-0.2576, 1.554, 5.985), (0.05039, 1.575, 5.985), (0.3564, 1.534, 5.985), (0.6487, 1.435, 5.985), (0.916, 1.281, 5.985), (0.9889, 0.9283, 5.985), (1.151, 0.7173, 5.985), (1.268, 0.4789, 5.985), (1.337, 0.2221, 5.985), (1.355, -0.04323, 5.985), (1.32, -0.3068, 5.985), (1.235, -0.5586, 5.985), (1.102, -0.7889, 5.985), (0.9265, -0.9889, 5.985), (-0.9906, -0.9264, 5.985), (-1.153, -0.7155, 5.985), (-1.27, -0.4771, 5.985), (-1.339, -0.2203, 5.985), (-1.356, 0.04506, 5.985), (-1.322, 0.3087, 5.985), (-1.236, 0.5605, 5.985), (-1.103, 0.7908, 5.985), (-0.9282, 0.9907, 5.985), (-0.7173, 1.153, 5.985), (-0.4788, 1.27, 5.985), (-0.222, 1.339, 5.985), (0.04329, 1.357, 5.985), (0.3069, 1.322, 5.985), (0.5587, 1.236, 5.985), (0.789, 1.104, 5.985), (0.9889, 0.9283, 5.318), (1.151, 0.7173, 5.318), (1.268, 0.4789, 5.318), (1.337, 0.2221, 5.318), (1.355, -0.04323, 5.318), (1.32, -0.3068, 5.318), (1.235, -0.5586, 5.318), (1.102, -0.7889, 5.318), (0.9265, -0.9889, 5.318), (0.7156, -1.151, 5.318), (0.4771, -1.268, 5.318), (0.2203, -1.337, 5.318), (-0.045, -1.355, 5.318), (-0.3086, -1.32, 5.318), (-0.5604, -1.235, 5.318), (-0.7907, -1.102, 5.318), (-0.9906, -0.9264, 5.318), (-1.153, -0.7155, 5.318), (-1.27, -0.4771, 5.318), (-1.339, -0.2203, 5.318), (-1.356, 0.04506, 5.318), (-1.322, 0.3087, 5.318), (-1.236, 0.5605, 5.318), (-1.103, 0.7908, 5.318), (-0.9282, 0.9907, 5.318), (-0.7173, 1.153, 5.318), (-0.4788, 1.27, 5.318), (-0.222, 1.339, 5.318), (0.04329, 1.357, 5.318), (0.3069, 1.322, 5.318), (0.5587, 1.236, 5.318), (0.789, 1.104, 5.318), (1.445, 0.2399, 5.985), (1.464, -0.04678, 5.985), (0.3317, 1.428, 5.985), (0.6037, 1.336, 5.985), (-1.003, 1.07, 5.985), (-0.7749, 1.245, 5.985), (-1.447, -0.238, 5.985), (-1.465, 0.04861, 5.985), (1.426, -0.3316, 5.985), (0.8525, 1.192, 5.985), (-0.5173, 1.372, 5.985), (-1.428, 0.3334, 5.985), (-1.07, -1.001, 5.985), (1.334, -0.6036, 5.985), (1.069, 1.003, 5.985), (1.243, 0.775, 5.985), (-0.2398, 1.447, 5.985), (-1.336, 0.6055, 5.985), (-1.245, -0.7731, 5.985), (1.19, -0.8524, 5.985), (1.371, 0.5173, 5.985), (0.04684, 1.466, 5.985), (-1.192, 0.8543, 5.985), (-1.372, -0.5155, 5.985), (1.001, -1.068, 5.985), (-0.8542, -1.19, 5.206), (-1.07, -1.001, 5.206), (-0.6054, -1.334, 5.206), (-0.3334, -1.426, 5.206), (-0.04855, -1.464, 5.206), (0.2381, -1.445, 5.206), (0.5156, -1.37, 5.206), (0.7732, -1.243, 5.206), (1.001, -1.068, 5.206), (1.117, 1.048, 0.08977), (1.3, 0.81, 0.08977), (1.433, 0.5407, 0.08977), (1.51, 0.2507, 0.08977), (1.53, -0.04894, 0.08977), (1.491, -0.3466, 0.08977), (1.394, -0.631, 0.08977), (1.244, -0.8911, 0.08977), (1.046, -1.117, 0.08977), (0.8082, -1.3, 0.08977), (0.5389, -1.433, 0.08977), (0.2489, -1.51, 0.08977), (-0.05071, -1.53, 0.08977), (-0.3484, -1.491, 0.08977), (-0.6328, -1.394, 0.08977), (-0.8928, -1.244, 0.08977), (-1.119, -1.046, 0.08977), (-1.301, -0.8082, 0.08977), (-1.434, -0.5389, 0.08977), (-1.512, -0.2489, 0.08977), (-1.532, 0.05077, 0.08977), (-1.493, 0.3485, 0.08977), (-1.396, 0.6328, 0.08977), (-1.246, 0.8929, 0.08977), (-1.048, 1.119, 0.08977), (-0.8099, 1.302, 0.08977), (-0.5407, 1.434, 0.08977), (-0.2506, 1.512, 0.08977), (0.049, 1.532, 0.08977), (0.3467, 1.493, 0.08977), (0.6311, 1.396, 0.08977), (0.8911, 1.246, 0.08977), (0.957, 0.8984, 0.3778), (1.114, 0.6943, 0.3778), (1.228, 0.4635, 0.3778), (1.294, 0.215, 0.3778), (1.311, -0.04181, 0.3778), (1.278, -0.2969, 0.3778), (1.195, -0.5406, 0.3778), (1.066, -0.7635, 0.3778), (0.8966, -0.957, 0.3778), (0.6925, -1.114, 0.3778), (0.4617, -1.228, 0.3778), (0.2132, -1.294, 0.3778), (-0.04358, -1.311, 0.3778), (-0.2987, -1.277, 0.3778), (-0.5424, -1.195, 0.3778), (-0.7653, -1.066, 0.3778), (-0.9588, -0.8966, 0.3778), (-1.115, -0.6924, 0.3778), (-1.229, -0.4617, 0.3778), (-1.296, -0.2131, 0.3778), (-1.313, 0.04364, 0.3778), (-1.279, 0.2988, 0.3778), (-1.197, 0.5424, 0.3778), (-1.068, 0.7653, 0.3778), (-0.8983, 0.9588, 0.3778), (-0.6942, 1.116, 0.3778), (-0.4634, 1.229, 0.3778), (-0.2149, 1.296, 0.3778), (0.04187, 1.313, 0.3778), (0.297, 1.279, 0.3778), (0.5407, 1.197, 0.3778), (0.7636, 1.068, 0.3778), (0.9889, 0.9283, 6.651), (-1.322, 0.3087, 6.651), (-1.236, 0.5605, 6.651), (-1.103, 0.7908, 6.651), (-0.9282, 0.9907, 6.651), (-0.7173, 1.153, 6.651), (-0.4788, 1.27, 6.651), (-0.222, 1.339, 6.651), (0.04329, 1.357, 6.651), (0.3069, 1.322, 6.651), (0.5587, 1.236, 6.651), (0.789, 1.104, 6.651), (1.445, 0.2399, 6.651), (1.464, -0.04678, 6.651), (0.3317, 1.428, 6.651), (0.6037, 1.336, 6.651), (-1.003, 1.07, 6.651), (-0.7749, 1.245, 6.651), (0.8525, 1.192, 6.651), (-0.5173, 1.372, 6.651), (-1.428, 0.3334, 6.651), (1.069, 1.003, 6.651), (1.243, 0.775, 6.651), (-0.2398, 1.447, 6.651), (-1.336, 0.6055, 6.651), (1.371, 0.5173, 6.651), (0.04684, 1.466, 6.651), (-1.192, 0.8543, 6.651), (0.02694, 0.8545, 6.0), (0.02683, 0.8509, 6.0), (0.02455, 0.7812, 6.0), (0.9889, 0.9283, 5.985), (1.151, 0.7173, 5.985), (1.268, 0.4789, 5.985), (1.337, 0.2221, 5.985), (1.355, -0.04323, 5.985), (1.464, -0.04678, 5.985), (0.9889, 0.9283, 6.651), (1.151, 0.7173, 6.651), (1.268, 0.4789, 6.651), (1.337, 0.2221, 6.651), (1.355, -0.04323, 6.651), (-1.322, 0.3087, 6.651), (-1.236, 0.5605, 6.651), (-1.103, 0.7908, 6.651), (-0.9282, 0.9907, 6.651), (-0.7173, 1.153, 6.651), (-0.4788, 1.27, 6.651), (-0.222, 1.339, 6.651), (0.04329, 1.357, 6.651), (0.3069, 1.322, 6.651), (0.5587, 1.236, 6.651), (0.789, 1.104, 6.651), (1.445, 0.2399, 6.651), (1.464, -0.04678, 6.651), (0.3317, 1.428, 6.651), (0.6037, 1.336, 6.651), (-1.003, 1.07, 6.651), (-0.7749, 1.245, 6.651), (0.8525, 1.192, 6.651), (-0.5173, 1.372, 6.651), (-1.428, 0.3334, 6.651), (1.069, 1.003, 6.651), (1.243, 0.775, 6.651), (-0.2398, 1.447, 6.651), (-1.336, 0.6055, 6.651), (1.371, 0.5173, 6.651), (0.04684, 1.466, 6.651), (-1.192, 0.8543, 6.651)], [(1255, 1257), (1257, 1256)], [(1, 2, 3, 0), (5, 6, 7, 4), (9, 10, 11, 8), (13, 14, 15, 12), (17, 18, 19, 16), (21, 22, 23, 20), (25, 26, 27, 24), (29, 30, 31, 28), (33, 34, 35, 32), (37, 38, 39, 36), (41, 42, 40), (44, 45, 43), (47, 48, 49, 46), (51, 52, 50), (54, 55, 53), (57, 58, 59, 56), (61, 62, 60), (64, 65, 63), (67, 68, 69, 66), (71, 72, 70), (74, 75, 73), (77, 78, 79, 76), (81, 82, 80), (84, 85, 83), (87, 88, 89, 86), (91, 92, 90), (94, 95, 93), (97, 98, 99, 96), (101, 102, 100), (104, 105, 103), (107, 108, 109, 106), (111, 112, 110), (114, 115, 113), (117, 118, 119, 116), (121, 122, 120), (124, 125, 123), (127, 128, 129, 126), (131, 132, 130), (134, 135, 133), (137, 138, 139, 136), (141, 142, 140), (144, 145, 143), (147, 148, 149, 146), (151, 152, 150), (154, 155, 153), (157, 158, 159, 156), (161, 162, 160), (164, 165, 163), (167, 168, 169, 166), (171, 172, 170), (174, 175, 173), (177, 178, 179, 176), (181, 182, 180), (184, 185, 183), (187, 188, 189, 186), (191, 192, 190), (194, 195, 193), (197, 198, 199, 196), (201, 202, 200), (204, 205, 203), (207, 208, 209, 206), (211, 212, 210), (214, 215, 213), (217, 218, 219, 216), (221, 222, 220), (224, 225, 223), (227, 228, 229, 226), (231, 232, 230), (234, 235, 233), (237, 238, 239, 236), (241, 242, 240), (244, 245, 243), (247, 248, 249, 246), (251, 252, 250), (254, 255, 253), (257, 258, 259, 256), (261, 262, 260), (264, 265, 263), (267, 268, 269, 266), (271, 272, 270), (274, 275, 273), (277, 278, 279, 276), (281, 282, 280), (284, 285, 283), (287, 288, 289, 286), (291, 292, 290), (294, 295, 293), (297, 298, 299, 296), (301, 302, 300), (304, 305, 303), (307, 308, 309, 306), (311, 312, 310), (314, 315, 313), (317, 318, 319, 316), (321, 322, 320), (324, 325, 323), (327, 328, 329, 326), (331, 332, 330), (334, 335, 333), (337, 338, 339, 336), (341, 342, 340), (344, 345, 343), (347, 348, 349, 346), (351, 352, 350), (354, 355, 353), (357, 358, 359, 356), (361, 362, 363, 360), (365, 366, 367, 364), (369, 370, 371, 368), (373, 374, 375, 372), (377, 378, 379, 376), (381, 382, 383, 380), (0, 3, 18, 17), (21, 20, 38, 37), (4, 7, 19, 18), (27, 26, 29, 28), (31, 30, 33, 32), (16, 19, 8, 11), (25, 24, 39, 38), (34, 33, 22, 21), (11, 10, 13, 12), (7, 6, 9, 8), (6, 5, 28, 31), (3, 2, 5, 4), (10, 9, 32, 35), (1, 0, 15, 14), (14, 13, 36, 39), (35, 34, 37, 36), (42, 41, 351, 350), (17, 16, 12, 15), (30, 29, 23, 22), (2, 1, 24, 27), (41, 40, 52, 51), (44, 43, 355, 354), (51, 50, 62, 61), (45, 44, 54, 53), (43, 45, 49, 48), (57, 56, 50, 52), (56, 59, 68, 67), (61, 60, 72, 71), (55, 54, 64, 63), (53, 55, 59, 58), (67, 66, 60, 62), (66, 69, 78, 77), (71, 70, 82, 81), (65, 64, 74, 73), (63, 65, 69, 68), (77, 76, 70, 72), (76, 79, 88, 87), (81, 80, 92, 91), (75, 74, 84, 83), (73, 75, 79, 78), (87, 86, 80, 82), (86, 89, 98, 97), (91, 90, 102, 101), (85, 84, 94, 93), (83, 85, 89, 88), (97, 96, 90, 92), (96, 99, 108, 107), (101, 100, 112, 111), (95, 94, 104, 103), (93, 95, 99, 98), (107, 106, 100, 102), (106, 109, 118, 117), (111, 110, 122, 121), (105, 104, 114, 113), (103, 105, 109, 108), (117, 116, 110, 112), (116, 119, 128, 127), (121, 120, 132, 131), (115, 114, 124, 123), (113, 115, 119, 118), (127, 126, 120, 122), (126, 129, 138, 137), (131, 130, 142, 141), (125, 124, 134, 133), (123, 125, 129, 128), (137, 136, 130, 132), (136, 139, 148, 147), (141, 140, 152, 151), (135, 134, 144, 143), (133, 135, 139, 138), (147, 146, 140, 142), (146, 149, 158, 157), (151, 150, 162, 161), (145, 144, 154, 153), (143, 145, 149, 148), (157, 156, 150, 152), (156, 159, 168, 167), (161, 160, 172, 171), (155, 154, 164, 163), (153, 155, 159, 158), (167, 166, 160, 162), (166, 169, 178, 177), (171, 170, 182, 181), (165, 164, 174, 173), (163, 165, 169, 168), (177, 176, 170, 172), (176, 179, 188, 187), (181, 180, 192, 191), (175, 174, 184, 183), (173, 175, 179, 178), (187, 186, 180, 182), (186, 189, 198, 197), (191, 190, 202, 201), (185, 184, 194, 193), (183, 185, 189, 188), (197, 196, 190, 192), (196, 199, 208, 207), (201, 200, 212, 211), (195, 194, 204, 203), (373, 370, 381), (193, 195, 199, 198), (369, 366, 382), (207, 206, 200, 202), (206, 209, 218, 217), (211, 210, 222, 221), (205, 204, 214, 213), (361, 374, 380), (368, 379, 367), (372, 376, 371), (203, 205, 209, 208), (375, 360, 377), (217, 216, 210, 212), (216, 219, 228, 227), (365, 362, 383), (221, 220, 232, 231), (215, 214, 224, 223), (364, 378, 363), (346, 357, 352, 340), (353, 358, 349, 345), (213, 215, 219, 218), (343, 348, 339, 335), (227, 226, 220, 222), (226, 229, 238, 237), (231, 230, 242, 241), (225, 224, 234, 233), (333, 338, 329, 325), (323, 328, 319, 315), (326, 337, 332, 320), (223, 225, 229, 228), (316, 327, 322, 310), (237, 236, 230, 232), (236, 239, 248, 247), (336, 347, 342, 330), (241, 240, 252, 251), (235, 234, 244, 243), (306, 317, 312, 300), (296, 307, 302, 290), (303, 308, 299, 295), (233, 235, 239, 238), (293, 298, 289, 285), (247, 246, 240, 242), (246, 249, 258, 257), (313, 318, 309, 305), (251, 250, 262, 261), (245, 244, 254, 253), (283, 288, 279, 275), (273, 278, 269, 265), (276, 287, 282, 270), (243, 245, 249, 248), (266, 277, 272, 260), (257, 256, 250, 252), (256, 259, 268, 267), (286, 297, 292, 280), (261, 260, 272, 271), (255, 254, 264, 263), (256, 267, 262, 250), (246, 257, 252, 240), (253, 258, 249, 245), (253, 255, 259, 258), (243, 248, 239, 235), (267, 266, 260, 262), (266, 269, 278, 277), (263, 268, 259, 255), (271, 270, 282, 281), (265, 264, 274, 273), (233, 238, 229, 225), (223, 228, 219, 215), (226, 237, 232, 220), (263, 265, 269, 268), (216, 227, 222, 210), (277, 276, 270, 272), (276, 279, 288, 287), (236, 247, 242, 230), (281, 280, 292, 291), (275, 274, 284, 283), (206, 217, 212, 200), (196, 207, 202, 190), (203, 208, 199, 195), (273, 275, 279, 278), (193, 198, 189, 185), (287, 286, 280, 282), (286, 289, 298, 297), (213, 218, 209, 205), (291, 290, 302, 301), (285, 284, 294, 293), (183, 188, 179, 175), (186, 197, 192, 180), (331, 341, 351, 41, 51, 61, 71, 81, 91, 101, 111, 121, 131, 141, 151, 161, 171, 181, 191, 201, 211, 221, 231, 241, 251, 261, 271, 281, 291, 301, 311, 321), (283, 285, 289, 288), (176, 187, 182, 170), (297, 296, 290, 292), (296, 299, 308, 307), (46, 57, 52, 40), (301, 300, 312, 311), (295, 294, 304, 303), (166, 177, 172, 160), (156, 167, 162, 150), (163, 168, 159, 155), (293, 295, 299, 298), (153, 158, 149, 145), (307, 306, 300, 302), (306, 309, 318, 317), (173, 178, 169, 165), (311, 310, 322, 321), (305, 304, 314, 313), (143, 148, 139, 135), (133, 138, 129, 125), (136, 147, 142, 130), (303, 305, 309, 308), (126, 137, 132, 120), (317, 316, 310, 312), (316, 319, 328, 327), (146, 157, 152, 140), (321, 320, 332, 331), (315, 314, 324, 323), (116, 127, 122, 110), (106, 117, 112, 100), (113, 118, 109, 105), (313, 315, 319, 318), (103, 108, 99, 95), (327, 326, 320, 322), (326, 329, 338, 337), (123, 128, 119, 115), (331, 330, 342, 341), (325, 324, 334, 333), (93, 98, 89, 85), (83, 88, 79, 75), (86, 97, 92, 80), (323, 325, 329, 328), (76, 87, 82, 70), (337, 336, 330, 332), (336, 339, 348, 347), (96, 107, 102, 90), (341, 340, 352, 351), (335, 334, 344, 343), (66, 77, 72, 60), (56, 67, 62, 50), (63, 68, 59, 55), (333, 335, 339, 338), (53, 58, 49, 45), (347, 346, 340, 342), (346, 349, 358, 357), (73, 78, 69, 65), (353, 355, 359, 358), (345, 344, 354, 353), (47, 46, 40, 42), (344, 334, 324, 314, 304, 294, 284, 274, 264, 254, 244, 234, 224, 214, 204, 194, 184, 174, 164, 154, 144, 134, 124, 114, 104, 94, 84, 74, 64, 54, 44, 354), (48, 47, 356, 359), (343, 345, 349, 348), (46, 49, 58, 57), (357, 356, 350, 352), (362, 361, 380, 383), (48, 359, 355, 43), (28, 5, 2, 27), (356, 47, 42, 350), (35, 36, 13, 10), (32, 9, 6, 31), (23, 29, 26), (367, 366, 369, 368), (22, 33, 30), (360, 363, 378, 377), (374, 373, 381, 380), (371, 370, 373, 372), (12, 16, 11), (364, 367, 379, 378), (15, 0, 17), (4, 18, 3), (383, 382, 366, 365), (376, 379, 368, 371), (8, 19, 7), (361, 360, 375, 374), (382, 381, 370, 369), (14, 39, 24, 1), (363, 362, 365, 364), (38, 20, 25), (21, 37, 34), (377, 376, 372, 375), (20, 23, 26, 25), (388, 642, 643, 390), (385, 386, 388, 387), (396, 646, 647, 398), (387, 388, 390, 389), (404, 650, 651, 406), (389, 390, 392, 391), (412, 654, 655, 414), (391, 392, 394, 393), (420, 658, 659, 422), (393, 394, 396, 395), (428, 662, 663, 430), (395, 396, 398, 397), (436, 666, 667, 438), (397, 398, 400, 399), (444, 670, 671, 446), (399, 400, 402, 401), (452, 674, 675, 454), (401, 402, 404, 403), (394, 645, 646, 396), (403, 404, 406, 405), (402, 649, 650, 404), (405, 406, 408, 407), (460, 678, 679, 462), (407, 408, 410, 409), (410, 653, 654, 412), (409, 410, 412, 411), (468, 682, 683, 470), (411, 412, 414, 413), (418, 657, 658, 420), (413, 414, 416, 415), (476, 686, 687, 478), (415, 416, 418, 417), (426, 661, 662, 428), (417, 418, 420, 419), (484, 690, 691, 486), (419, 420, 422, 421), (434, 665, 666, 436), (421, 422, 424, 423), (492, 694, 695, 494), (423, 424, 426, 425), (442, 669, 670, 444), (425, 426, 428, 427), (500, 698, 699, 502), (427, 428, 430, 429), (450, 673, 674, 452), (429, 430, 432, 431), (392, 644, 645, 394), (431, 432, 434, 433), (400, 648, 649, 402), (433, 434, 436, 435), (458, 677, 678, 460), (435, 436, 438, 437), (408, 652, 653, 410), (437, 438, 440, 439), (466, 681, 682, 468), (439, 440, 442, 441), (416, 656, 657, 418), (441, 442, 444, 443), (474, 685, 686, 476), (443, 444, 446, 445), (424, 660, 661, 426), (445, 446, 448, 447), (482, 689, 690, 484), (447, 448, 450, 449), (432, 664, 665, 434), (449, 450, 452, 451), (490, 693, 694, 492), (451, 452, 454, 453), (440, 668, 669, 442), (453, 454, 456, 455), (498, 697, 698, 500), (455, 456, 458, 457), (448, 672, 673, 450), (457, 458, 460, 459), (456, 676, 677, 458), (459, 460, 462, 461), (464, 680, 681, 466), (461, 462, 464, 463), (472, 684, 685, 474), (463, 464, 466, 465), (480, 688, 689, 482), (465, 466, 468, 467), (488, 692, 693, 490), (467, 468, 470, 469), (496, 696, 697, 498), (469, 470, 472, 471), (504, 700, 701, 506), (471, 472, 474, 473), (386, 641, 642, 388), (473, 474, 476, 475), (510, 703, 704, 512), (475, 476, 478, 477), (508, 702, 703, 510), (477, 478, 480, 479), (512, 704, 641, 386), (479, 480, 482, 481), (390, 643, 644, 392), (481, 482, 484, 483), (398, 647, 648, 400), (483, 484, 486, 485), (406, 651, 652, 408), (485, 486, 488, 487), (414, 655, 656, 416), (487, 488, 490, 489), (422, 659, 660, 424), (489, 490, 492, 491), (430, 663, 664, 432), (491, 492, 494, 493), (438, 667, 668, 440), (493, 494, 496, 495), (446, 671, 672, 448), (495, 496, 498, 497), (454, 675, 676, 456), (497, 498, 500, 499), (462, 679, 680, 464), (499, 500, 502, 501), (470, 683, 684, 472), (501, 502, 504, 503), (478, 687, 688, 480), (503, 504, 506, 505), (486, 691, 692, 488), (505, 506, 508, 507), (494, 695, 696, 496), (507, 508, 510, 509), (502, 699, 700, 504), (509, 510, 512, 511), (506, 701, 702, 508), (511, 512, 386, 385), (465, 553, 552, 463), (503, 572, 571, 501), (391, 516, 515, 389), (429, 535, 534, 427), (467, 554, 553, 465), (505, 573, 572, 503), (393, 517, 516, 391), (431, 536, 535, 429), (469, 555, 554, 467), (507, 574, 573, 505), (395, 518, 517, 393), (433, 537, 536, 431), (471, 556, 555, 469), (509, 575, 574, 507), (397, 519, 518, 395), (435, 538, 537, 433), (473, 557, 556, 471), (511, 576, 575, 509), (399, 520, 519, 397), (437, 539, 538, 435), (475, 558, 557, 473), (385, 513, 576, 511), (401, 521, 520, 399), (439, 540, 539, 437), (477, 559, 558, 475), (403, 522, 521, 401), (441, 541, 540, 439), (479, 560, 559, 477), (405, 523, 522, 403), (443, 542, 541, 441), (481, 561, 560, 479), (407, 524, 523, 405), (445, 543, 542, 443), (483, 562, 561, 481), (409, 525, 524, 407), (447, 544, 543, 445), (485, 563, 562, 483), (411, 526, 525, 409), (449, 545, 544, 447), (487, 564, 563, 485), (413, 527, 526, 411), (451, 546, 545, 449), (489, 565, 564, 487), (415, 528, 527, 413), (453, 547, 546, 451), (491, 566, 565, 489), (387, 514, 513, 385), (417, 529, 528, 415), (455, 548, 547, 453), (493, 567, 566, 491), (419, 530, 529, 417), (457, 549, 548, 455), (495, 568, 567, 493), (421, 531, 530, 419), (459, 550, 549, 457), (497, 569, 568, 495), (423, 532, 531, 421), (461, 551, 550, 459), (499, 570, 569, 497), (425, 533, 532, 423), (463, 552, 551, 461), (501, 571, 570, 499), (389, 515, 514, 387), (427, 534, 533, 425), (544, 545, 609, 608), (543, 544, 608, 607), (542, 543, 607, 606), (541, 542, 606, 605), (540, 541, 605, 604), (539, 540, 604, 603), (538, 539, 603, 602), (537, 538, 602, 601), (536, 537, 601, 600), (535, 536, 600, 599), (534, 535, 599, 598), (533, 534, 598, 597), (532, 533, 597, 596), (531, 532, 596, 595), (530, 531, 595, 594), (529, 530, 594, 593), (528, 529, 593, 577), (527, 528, 577, 578), (526, 527, 578, 579), (525, 526, 579, 580), (524, 525, 580, 581), (523, 524, 581, 582), (522, 523, 582, 583), (521, 522, 583, 584), (520, 521, 584, 585), (519, 520, 585, 586), (518, 519, 586, 587), (517, 518, 587, 588), (516, 517, 588, 589), (515, 516, 589, 590), (514, 515, 590, 591), (513, 514, 591, 592), (545, 546, 610, 609), (546, 547, 611, 610), (547, 548, 612, 611), (548, 549, 613, 612), (549, 550, 614, 613), (550, 551, 615, 614), (551, 552, 616, 615), (552, 553, 617, 616), (553, 554, 618, 617), (554, 555, 619, 618), (555, 556, 620, 619), (556, 557, 621, 620), (557, 558, 622, 621), (558, 559, 623, 622), (559, 560, 624, 623), (560, 561, 625, 624), (561, 562, 626, 625), (562, 563, 627, 626), (563, 564, 628, 627), (564, 565, 629, 628), (565, 566, 630, 629), (566, 567, 631, 630), (567, 568, 632, 631), (568, 569, 633, 632), (569, 570, 634, 633), (570, 571, 635, 634), (571, 572, 636, 635), (572, 573, 637, 636), (573, 574, 638, 637), (574, 575, 639, 638), (575, 576, 640, 639), (576, 513, 592, 640), (701, 765, 766, 702), (642, 706, 707, 643), (651, 715, 716, 652), (660, 724, 725, 661), (669, 733, 734, 670), (678, 742, 743, 679), (687, 751, 752, 688), (696, 760, 761, 697), (646, 710, 711, 647), (655, 719, 720, 656), (664, 728, 729, 665), (673, 737, 738, 674), (682, 746, 747, 683), (691, 755, 756, 692), (700, 764, 765, 701), (650, 714, 715, 651), (659, 723, 724, 660), (668, 732, 733, 669), (677, 741, 742, 678), (686, 750, 751, 687), (695, 759, 760, 696), (645, 709, 710, 646), (654, 718, 719, 655), (663, 727, 728, 664), (672, 736, 737, 673), (681, 745, 746, 682), (690, 754, 755, 691), (699, 763, 764, 700), (649, 713, 714, 650), (658, 722, 723, 659), (667, 731, 732, 668), (676, 740, 741, 677), (685, 749, 750, 686), (694, 758, 759, 695), (703, 767, 768, 704), (644, 708, 709, 645), (653, 717, 718, 654), (662, 726, 727, 663), (671, 735, 736, 672), (680, 744, 745, 681), (689, 753, 754, 690), (698, 762, 763, 699), (648, 712, 713, 649), (657, 721, 722, 658), (666, 730, 731, 667), (675, 739, 740, 676), (684, 748, 749, 685), (693, 757, 758, 694), (702, 766, 767, 703), (643, 707, 708, 644), (652, 716, 717, 653), (661, 725, 726, 662), (670, 734, 735, 671), (679, 743, 744, 680), (688, 752, 753, 689), (697, 761, 762, 698), (641, 705, 706, 642), (704, 768, 705, 641), (647, 711, 712, 648), (656, 720, 721, 657), (665, 729, 730, 666), (674, 738, 739, 675), (683, 747, 748, 684), (692, 756, 757, 693), (384, 706, 705), (384, 707, 706), (384, 708, 707), (384, 709, 708), (384, 710, 709), (384, 711, 710), (384, 712, 711), (384, 713, 712), (384, 714, 713), (384, 715, 714), (384, 716, 715), (384, 717, 716), (384, 718, 717), (384, 719, 718), (384, 720, 719), (384, 721, 720), (384, 722, 721), (384, 723, 722), (384, 724, 723), (384, 725, 724), (384, 726, 725), (384, 727, 726), (384, 728, 727), (384, 729, 728), (384, 730, 729), (384, 731, 730), (384, 732, 731), (384, 733, 732), (384, 734, 733), (384, 735, 734), (384, 736, 735), (384, 737, 736), (384, 738, 737), (384, 739, 738), (384, 740, 739), (384, 741, 740), (384, 742, 741), (384, 743, 742), (384, 744, 743), (384, 745, 744), (384, 746, 745), (384, 747, 746), (384, 748, 747), (384, 749, 748), (384, 750, 749), (384, 751, 750), (384, 752, 751), (384, 753, 752), (384, 754, 753), (384, 755, 754), (384, 756, 755), (384, 757, 756), (384, 758, 757), (384, 759, 758), (384, 760, 759), (384, 761, 760), (384, 762, 761), (384, 763, 762), (384, 764, 763), (384, 765, 764), (384, 766, 765), (384, 767, 766), (384, 768, 767), (384, 705, 768), (800, 778, 801), (769, 778, 770), (801, 778, 769), (770, 778, 771), (799, 778, 800), (798, 778, 799), (797, 778, 798), (796, 778, 797), (795, 778, 796), (794, 778, 795), (793, 778, 794), (792, 778, 793), (791, 778, 792), (790, 778, 791), (789, 778, 790), (788, 778, 789), (787, 778, 788), (786, 778, 787), (785, 778, 786), (784, 778, 785), (783, 778, 784), (782, 778, 783), (781, 778, 782), (780, 778, 781), (779, 778, 780), (777, 778, 779), (776, 778, 777), (775, 778, 776), (774, 778, 775), (773, 778, 774), (772, 778, 773), (771, 778, 772), (769, 770, 803, 802), (785, 786, 812, 811), (798, 799, 825, 824), (793, 794, 820, 819), (772, 773, 806, 805), (788, 789, 815, 814), (801, 769, 802, 827), (796, 797, 823, 822), (775, 776, 809, 808), (791, 792, 818, 817), (786, 787, 813, 812), (799, 800, 826, 825), (794, 795, 821, 820), (773, 774, 807, 806), (789, 790, 816, 815), (770, 771, 804, 803), (797, 798, 824, 823), (776, 777, 810, 809), (792, 793, 819, 818), (787, 788, 814, 813), (800, 801, 827, 826), (795, 796, 822, 821), (774, 775, 808, 807), (790, 791, 817, 816), (771, 772, 805, 804), (859, 860, 837), (828, 829, 837), (860, 828, 837), (829, 830, 837), (858, 859, 837), (857, 858, 837), (856, 857, 837), (855, 856, 837), (854, 855, 837), (853, 854, 837), (852, 853, 837), (851, 852, 837), (850, 851, 837), (849, 850, 837), (848, 849, 837), (847, 848, 837), (846, 847, 837), (845, 846, 837), (844, 845, 837), (843, 844, 837), (842, 843, 837), (841, 842, 837), (840, 841, 837), (839, 840, 837), (838, 839, 837), (836, 838, 837), (835, 836, 837), (834, 835, 837), (833, 834, 837), (832, 833, 837), (831, 832, 837), (830, 831, 837), (828, 861, 862, 829), (844, 870, 871, 845), (857, 883, 884, 858), (852, 878, 879, 853), (831, 864, 865, 832), (847, 873, 874, 848), (860, 886, 861, 828), (855, 881, 882, 856), (834, 867, 868, 835), (850, 876, 877, 851), (845, 871, 872, 846), (858, 884, 885, 859), (853, 879, 880, 854), (832, 865, 866, 833), (848, 874, 875, 849), (829, 862, 863, 830), (856, 882, 883, 857), (835, 868, 869, 836), (851, 877, 878, 852), (846, 872, 873, 847), (859, 885, 886, 860), (854, 880, 881, 855), (833, 866, 867, 834), (849, 875, 876, 850), (830, 863, 864, 831), (810, 869, 868, 809), (779, 838, 836, 777), (816, 875, 874, 815), (821, 880, 879, 820), (784, 843, 842, 783), (777, 836, 869, 810), (826, 885, 884, 825), (807, 866, 865, 806), (813, 872, 871, 812), (780, 839, 838, 779), (818, 877, 876, 817), (823, 882, 881, 822), (804, 863, 862, 803), (785, 844, 843, 784), (802, 861, 886, 827), (809, 868, 867, 808), (815, 874, 873, 814), (781, 840, 839, 780), (820, 879, 878, 819), (825, 884, 883, 824), (806, 865, 864, 805), (812, 871, 870, 811), (817, 876, 875, 816), (782, 841, 840, 781), (822, 881, 880, 821), (803, 862, 861, 802), (827, 886, 885, 826), (808, 867, 866, 807), (811, 870, 844, 785), (814, 873, 872, 813), (819, 878, 877, 818), (783, 842, 841, 782), (824, 883, 882, 823), (805, 864, 863, 804), (1195, 888, 890, 1196), (1196, 890, 892, 1197), (1197, 892, 894, 1198), (1198, 894, 896, 1199), (1199, 896, 898, 1200), (1200, 898, 900, 1201), (1201, 900, 902, 1202), (1202, 902, 904, 1203), (1203, 904, 906, 1204), (1204, 906, 908, 1205), (1205, 908, 910, 1206), (1206, 910, 912, 1207), (1207, 912, 914, 1208), (1208, 914, 916, 1209), (1209, 916, 918, 1210), (1210, 918, 920, 1211), (1211, 920, 922, 1212), (1212, 922, 924, 1213), (1213, 924, 926, 1214), (1214, 926, 928, 1215), (1215, 928, 930, 1216), (1216, 930, 932, 1217), (1217, 932, 934, 1218), (1218, 934, 936, 1219), (1219, 936, 938, 1220), (1220, 938, 940, 1221), (1221, 940, 942, 1222), (1222, 942, 944, 1223), (1223, 944, 946, 1224), (1224, 946, 948, 1225), (904, 902, 958, 959), (1226, 950, 888, 1195), (1225, 948, 950, 1226), (977, 976, 1008, 1009), (942, 940, 977, 978), (918, 916, 965, 966), (894, 892, 953, 954), (932, 930, 972, 973), (908, 906, 960, 961), (946, 944, 979, 980), (922, 920, 967, 968), (898, 896, 955, 956), (936, 934, 974, 975), (912, 910, 962, 963), (950, 948, 981, 982), (926, 924, 969, 970), (902, 900, 957, 958), (940, 938, 976, 977), (916, 914, 964, 965), (892, 890, 952, 953), (930, 928, 971, 972), (906, 904, 959, 960), (944, 942, 978, 979), (920, 918, 966, 967), (896, 894, 954, 955), (934, 932, 973, 974), (890, 888, 951, 952), (910, 908, 961, 962), (948, 946, 980, 981), (924, 922, 968, 969), (900, 898, 956, 957), (938, 936, 975, 976), (914, 912, 963, 964), (888, 950, 982, 951), (928, 926, 970, 971), (1012, 1011, 1043, 1044), (972, 971, 1003, 1004), (967, 966, 998, 999), (962, 961, 993, 994), (957, 956, 988, 989), (952, 951, 983, 984), (951, 982, 1014, 983), (978, 977, 1009, 1010), (973, 972, 1004, 1005), (968, 967, 999, 1000), (963, 962, 994, 995), (958, 957, 989, 990), (953, 952, 984, 985), (979, 978, 1010, 1011), (974, 973, 1005, 1006), (969, 968, 1000, 1001), (964, 963, 995, 996), (959, 958, 990, 991), (954, 953, 985, 986), (980, 979, 1011, 1012), (975, 974, 1006, 1007), (970, 969, 1001, 1002), (965, 964, 996, 997), (960, 959, 991, 992), (955, 954, 986, 987), (981, 980, 1012, 1013), (976, 975, 1007, 1008), (971, 970, 1002, 1003), (966, 965, 997, 998), (961, 960, 992, 993), (956, 955, 987, 988), (982, 981, 1013, 1014), (1016, 1015, 1047, 1048), (1007, 1006, 1038, 1039), (1002, 1001, 1033, 1034), (997, 996, 1028, 1029), (992, 991, 1023, 1024), (987, 986, 1018, 1019), (1013, 1012, 1044, 1045), (1008, 1007, 1039, 1040), (1003, 1002, 1034, 1035), (998, 997, 1029, 1030), (993, 992, 1024, 1025), (988, 987, 1019, 1020), (1014, 1013, 1045, 1046), (1009, 1008, 1040, 1041), (1004, 1003, 1035, 1036), (999, 998, 1030, 1031), (994, 993, 1025, 1026), (989, 988, 1020, 1021), (984, 983, 1015, 1016), (983, 1014, 1046, 1015), (1010, 1009, 1041, 1042), (1005, 1004, 1036, 1037), (1000, 999, 1031, 1032), (995, 994, 1026, 1027), (990, 989, 1021, 1022), (985, 984, 1016, 1017), (1011, 1010, 1042, 1043), (1006, 1005, 1037, 1038), (1001, 1000, 1032, 1033), (996, 995, 1027, 1028), (991, 990, 1022, 1023), (986, 985, 1017, 1018), (1093, 1094, 1236, 1235), (1015, 1046, 1071, 1047), (1042, 1041, 1066, 1067), (1037, 1036, 1061, 1062), (1032, 1031, 1056, 1057), (1022, 1021, 1053, 1054), (1017, 1016, 1048, 1049), (1043, 1042, 1067, 1068), (1038, 1037, 1062, 1063), (1033, 1032, 1057, 1058), (1023, 1022, 1054, 1055), (1018, 1017, 1049, 1050), (1044, 1043, 1068, 1069), (1039, 1038, 1063, 1064), (1034, 1033, 1058, 1059), (1019, 1018, 1050, 1051), (1045, 1044, 1069, 1070), (1040, 1039, 1064, 1065), (1035, 1034, 1059, 1060), (1020, 1019, 1051, 1052), (1046, 1045, 1070, 1071), (1041, 1040, 1065, 1066), (1036, 1035, 1060, 1061), (1021, 1020, 1052, 1053), (1096, 1095, 1127, 1128), (1138, 1132, 1242, 1245), (1143, 1138, 1245, 1248), (1136, 1135, 1084, 1085), (1137, 1130, 1076, 1077), (1149, 1144, 1249, 1252), (1129, 1149, 1252, 1239), (1140, 1136, 1085, 1086), (1142, 1137, 1077, 1078), (1087, 1088, 1230, 1229), (1092, 1093, 1235, 1234), (1144, 1143, 1248, 1249), (1147, 1141, 1081, 1082), (1148, 1142, 1078, 1079), (1086, 1087, 1229, 1228), (1091, 1092, 1234, 1233), (1152, 1147, 1082, 1083), (1153, 1148, 1079, 1080), (1096, 1072, 1227, 1238), (1140, 1086, 1228, 1247), (1135, 1152, 1083, 1084), (1098, 1097, 1128, 1127, 1126, 1125, 1124, 1123, 1122, 1121, 1120, 1119, 1118, 1117, 1116, 1115, 1114, 1113, 1112, 1111, 1110, 1109, 1108, 1107, 1106, 1105, 1104, 1103, 1102, 1101, 1100, 1099), (1091, 1090, 1122, 1123), (1086, 1085, 1117, 1118), (1078, 1077, 1102, 1103), (1073, 1072, 1097, 1098), (1072, 1096, 1128, 1097), (1092, 1091, 1123, 1124), (1087, 1086, 1118, 1119), (1082, 1081, 1113, 1114), (1079, 1078, 1103, 1104), (1074, 1073, 1098, 1099), (1093, 1092, 1124, 1125), (1088, 1087, 1119, 1120), (1083, 1082, 1114, 1115), (1080, 1079, 1104, 1105), (1075, 1074, 1099, 1100), (1094, 1093, 1125, 1126), (1089, 1088, 1120, 1121), (1084, 1083, 1115, 1116), (1076, 1075, 1100, 1101), (1095, 1094, 1126, 1127), (1090, 1089, 1121, 1122), (1085, 1084, 1116, 1117), (1155, 1031, 1030, 1154), (1077, 1076, 1101, 1102), (1154, 1030, 1029, 1156), (1156, 1029, 1028, 1157), (1155, 1113, 1081, 1141), (1157, 1028, 1027, 1158), (1158, 1027, 1026, 1159), (1159, 1026, 1025, 1160), (1160, 1025, 1024, 1161), (1161, 1024, 1023, 1162), (1153, 1080, 1105, 1162), (1051, 1050, 1129, 1130), (1070, 1069, 1131, 1132), (1065, 1064, 1133, 1134), (1060, 1059, 1135, 1136), (1052, 1051, 1130, 1137), (1071, 1070, 1132, 1138), (1066, 1065, 1134, 1139), (1061, 1060, 1136, 1140), (1053, 1052, 1137, 1142), (1048, 1047, 1143, 1144), (1047, 1071, 1138, 1143), (1067, 1066, 1139, 1145), (1062, 1061, 1140, 1146), (1057, 1056, 1141, 1147), (1054, 1053, 1142, 1148), (1049, 1048, 1144, 1149), (1068, 1067, 1145, 1150), (1063, 1062, 1146, 1151), (1058, 1057, 1147, 1152), (1055, 1054, 1148, 1153), (1050, 1049, 1149, 1129), (1069, 1068, 1150, 1131), (1064, 1063, 1151, 1133), (1059, 1058, 1152, 1135), (1113, 1155, 1154, 1112), (1112, 1154, 1156, 1111), (1111, 1156, 1157, 1110), (1031, 1155, 1141, 1056), (1110, 1157, 1158, 1109), (1109, 1158, 1159, 1108), (1108, 1159, 1160, 1107), (1107, 1160, 1161, 1106), (1106, 1161, 1162, 1105), (1055, 1153, 1162, 1023), (887, 1163, 1164, 889), (889, 1164, 1165, 891), (891, 1165, 1166, 893), (893, 1166, 1167, 895), (895, 1167, 1168, 897), (897, 1168, 1169, 899), (899, 1169, 1170, 901), (901, 1170, 1171, 903), (903, 1171, 1172, 905), (905, 1172, 1173, 907), (907, 1173, 1174, 909), (909, 1174, 1175, 911), (911, 1175, 1176, 913), (913, 1176, 1177, 915), (915, 1177, 1178, 917), (917, 1178, 1179, 919), (919, 1179, 1180, 921), (921, 1180, 1181, 923), (923, 1181, 1182, 925), (925, 1182, 1183, 927), (927, 1183, 1184, 929), (929, 1184, 1185, 931), (931, 1185, 1186, 933), (933, 1186, 1187, 935), (935, 1187, 1188, 937), (937, 1188, 1189, 939), (939, 1189, 1190, 941), (941, 1190, 1191, 943), (943, 1191, 1192, 945), (945, 1192, 1193, 947), (949, 1194, 1163, 887), (947, 1193, 1194, 949), (1163, 1195, 1196, 1164), (1164, 1196, 1197, 1165), (1165, 1197, 1198, 1166), (1166, 1198, 1199, 1167), (1167, 1199, 1200, 1168), (1168, 1200, 1201, 1169), (1169, 1201, 1202, 1170), (1170, 1202, 1203, 1171), (1171, 1203, 1204, 1172), (1172, 1204, 1205, 1173), (1173, 1205, 1206, 1174), (1174, 1206, 1207, 1175), (1175, 1207, 1208, 1176), (1176, 1208, 1209, 1177), (1177, 1209, 1210, 1178), (1178, 1210, 1211, 1179), (1179, 1211, 1212, 1180), (1180, 1212, 1213, 1181), (1181, 1213, 1214, 1182), (1182, 1214, 1215, 1183), (1183, 1215, 1216, 1184), (1184, 1216, 1217, 1185), (1185, 1217, 1218, 1186), (1186, 1218, 1219, 1187), (1187, 1219, 1220, 1188), (1188, 1220, 1221, 1189), (1189, 1221, 1222, 1190), (1190, 1222, 1223, 1191), (1191, 1223, 1224, 1192), (1192, 1224, 1225, 1193), (1194, 1226, 1195, 1163), (1193, 1225, 1226, 1194), (1130, 1129, 1239, 1240), (1088, 1089, 1231, 1230), (1131, 1150, 1253, 1241), (1150, 1145, 1250, 1253), (1145, 1139, 1246, 1250), (1139, 1134, 1244, 1246), (1094, 1095, 1237, 1236), (1089, 1090, 1232, 1231), (1132, 1131, 1241, 1242), (1133, 1151, 1254, 1243), (1151, 1146, 1251, 1254), (1146, 1140, 1247, 1251), (1095, 1096, 1238, 1237), (1134, 1133, 1243, 1244), (1090, 1091, 1233, 1232), (1261, 1262, 1268, 1267), (1262, 1263, 1281, 1268), (1260, 1261, 1267, 1266), (1281, 1280, 1267, 1268), (1283, 1282, 1277, 1278), (1285, 1284, 1272, 1273), (1286, 1283, 1278, 1279), (1287, 1285, 1273, 1274), (1290, 1289, 1264, 1265), (1289, 1286, 1279, 1264), (1291, 1287, 1274, 1275), (1292, 1288, 1269, 1270), (1293, 1290, 1265, 1266), (1294, 1291, 1275, 1276), (1295, 1292, 1270, 1271), (1280, 1293, 1266, 1267), (1282, 1294, 1276, 1277), (1284, 1295, 1271, 1272), (1258, 1259, 1265, 1264), (1259, 1260, 1266, 1265)])
me_cube_001.polygons.foreach_set('material_index', [0, 0, 0, 0, 0, 0, 0, 0, 0, 0, 0, 0, 0, 0, 0, 0, 0, 0, 0, 0, 0, 0, 0, 0, 0, 0, 0, 0, 0, 0, 0, 0, 0, 0, 0, 0, 0, 0, 0, 0, 0, 0, 0, 0, 0, 0, 0, 0, 0, 0, 0, 0, 0, 0, 0, 0, 0, 0, 0, 0, 0, 0, 0, 0, 0, 0, 0, 0, 0, 0, 0, 0, 0, 0, 0, 0, 0, 0, 0, 0, 0, 0, 0, 0, 0, 0, 0, 0, 0, 0, 0, 0, 0, 0, 0, 0, 0, 0, 0, 0, 0, 0, 0, 0, 0, 0, 0, 0, 0, 0, 0, 0, 0, 0, 0, 0, 0, 0, 0, 0, 0, 0, 0, 0, 0, 0, 0, 0, 0, 0, 0, 0, 0, 0, 0, 0, 0, 0, 0, 0, 0, 0, 0, 0, 0, 0, 0, 0, 0, 0, 0, 0, 0, 0, 0, 0, 0, 0, 0, 0, 0, 0, 0, 0, 0, 0, 0, 0, 0, 0, 0, 0, 0, 0, 0, 0, 0, 0, 0, 0, 0, 0, 0, 0, 0, 0, 0, 0, 0, 0, 0, 0, 0, 0, 0, 0, 0, 0, 0, 0, 0, 0, 0, 0, 0, 0, 0, 0, 0, 0, 0, 0, 0, 0, 0, 0, 0, 0, 0, 0, 0, 0, 0, 0, 0, 0, 0, 0, 0, 0, 0, 0, 0, 0, 0, 0, 0, 0, 0, 0, 0, 0, 0, 0, 0, 0, 0, 0, 0, 0, 0, 0, 0, 0, 0, 0, 0, 0, 0, 0, 0, 0, 0, 0, 0, 0, 0, 0, 0, 0, 0, 0, 0, 0, 0, 0, 0, 0, 0, 0, 0, 0, 0, 0, 0, 0, 0, 0, 0, 0, 0, 0, 0, 0, 0, 0, 0, 0, 0, 0, 0, 0, 0, 0, 0, 0, 0, 0, 0, 0, 0, 0, 0, 0, 0, 0, 0, 0, 0, 0, 0, 0, 0, 0, 0, 0, 0, 0, 0, 0, 0, 0, 0, 0, 0, 0, 0, 0, 0, 0, 0, 0, 0, 0, 0, 0, 0, 0, 0, 0, 0, 0, 0, 0, 0, 0, 0, 0, 0, 0, 0, 0, 0, 0, 0, 0, 0, 0, 0, 0, 0, 0, 0, 0, 0, 0, 0, 0, 0, 0, 0, 0, 0, 0, 0, 0, 0, 0, 0, 0, 2, 2, 2, 2, 2, 2, 2, 2, 2, 2, 2, 2, 2, 2, 2, 2, 2, 2, 2, 2, 2, 2, 2, 2, 2, 2, 2, 2, 2, 2, 2, 2, 2, 2, 2, 2, 2, 2, 2, 2, 2, 2, 2, 2, 2, 2, 2, 2, 2, 2, 2, 2, 2, 2, 2, 2, 2, 2, 2, 2, 2, 2, 2, 2, 2, 2, 2, 2, 2, 2, 2, 2, 2, 2, 2, 2, 2, 2, 2, 2, 2, 2, 2, 2, 2, 2, 2, 2, 2, 2, 2, 2, 2, 2, 2, 2, 2, 2, 2, 2, 2, 2, 2, 2, 2, 2, 2, 2, 2, 2, 2, 2, 2, 2, 2, 2, 2, 2, 2, 2, 2, 2, 2, 2, 2, 2, 2, 2, 2, 2, 2, 2, 2, 2, 2, 2, 2, 2, 2, 2, 2, 2, 2, 2, 2, 2, 2, 2, 2, 2, 2, 2, 2, 2, 2, 2, 2, 2, 2, 2, 2, 2, 2, 2, 2, 2, 2, 2, 2, 2, 2, 2, 2, 2, 2, 2, 2, 2, 2, 2, 2, 2, 2, 2, 2, 2, 2, 2, 2, 2, 2, 2, 2, 2, 2, 2, 2, 2, 2, 2, 2, 2, 2, 2, 2, 2, 2, 2, 2, 2, 2, 2, 2, 2, 2, 2, 2, 2, 2, 2, 2, 2, 2, 2, 2, 2, 2, 2, 2, 2, 2, 2, 2, 2, 2, 2, 2, 2, 2, 2, 2, 2, 2, 2, 2, 2, 2, 2, 2, 2, 2, 2, 2, 2, 2, 2, 2, 2, 2, 2, 2, 2, 2, 2, 2, 2, 2, 2, 2, 2, 2, 2, 2, 2, 2, 2, 2, 2, 2, 2, 2, 2, 2, 2, 2, 2, 2, 2, 2, 2, 2, 2, 2, 2, 2, 2, 2, 2, 2, 2, 2, 2, 2, 2, 2, 2, 2, 2, 2, 2, 2, 2, 2, 2, 2, 2, 2, 2, 2, 2, 2, 2, 2, 2, 2, 2, 2, 2, 2, 2, 2, 2, 2, 2, 2, 2, 2, 2, 2, 2, 2, 2, 2, 2, 2, 2, 2, 2, 2, 2, 2, 2, 2, 2, 2, 2, 2, 2, 2, 2, 2, 2, 2, 2, 2, 2, 2, 2, 2, 2, 2, 2, 2, 2, 2, 2, 2, 2, 2, 2, 2, 2, 2, 2, 1, 1, 1, 1, 1, 1, 1, 1, 1, 1, 1, 1, 1, 1, 1, 1, 1, 1, 1, 1, 1, 1, 1, 1, 1, 1, 1, 1, 1, 1, 1, 1, 1, 1, 1, 1, 1, 1, 1, 1, 1, 1, 1, 1, 1, 1, 1, 1, 1, 1, 1, 1, 1, 1, 1, 1, 1, 1, 1, 1, 1, 1, 1, 1, 1, 1, 1, 1, 1, 1, 1, 1, 1, 1, 1, 1, 1, 1, 1, 1, 1, 1, 1, 1, 1, 1, 1, 1, 1, 1, 1, 1, 1, 1, 1, 1, 1, 1, 1, 1, 1, 1, 1, 1, 1, 1, 1, 1, 1, 1, 1, 1, 1, 1, 1, 1, 1, 1, 1, 1, 1, 1, 1, 1, 1, 1, 1, 1, 1, 1, 1, 1, 1, 1, 1, 1, 1, 1, 1, 1, 1, 1, 1, 1, 1, 1, 1, 1, 3, 3, 3, 3, 3, 3, 3, 3, 3, 3, 3, 3, 3, 3, 3, 3, 3, 3, 3, 3, 3, 3, 3, 3, 3, 3, 3, 3, 3, 3, 3, 3, 3, 3, 3, 3, 3, 3, 3, 3, 3, 3, 3, 3, 3, 3, 3, 3, 3, 3, 3, 3, 3, 3, 3, 3, 3, 3, 3, 3, 3, 3, 3, 3, 3, 3, 3, 3, 3, 3, 3, 3, 3, 3, 3, 3, 3, 3, 3, 3, 3, 3, 3, 3, 3, 3, 3, 3, 3, 3, 3, 3, 3, 3, 3, 3, 3, 3, 3, 3, 3, 3, 3, 3, 3, 3, 3, 3, 3, 3, 3, 3, 3, 3, 3, 3, 3, 3, 3, 3, 3, 3, 3, 3, 3, 3, 3, 3, 3, 3, 3, 3, 3, 3, 3, 3, 3, 3, 3, 3, 3, 3, 3, 3, 3, 3, 3, 3, 3, 3, 3, 3, 3, 3, 3, 3, 3, 3, 3, 3, 3, 3, 3, 3, 3, 3, 3, 3, 3, 3, 3, 3, 3, 3, 3, 3, 3, 3, 3, 3, 3, 3, 3, 3, 3, 3, 3, 3, 3, 3, 3, 3, 3, 3, 3, 3, 3, 3, 3, 3, 3, 3, 3, 3, 3, 3, 3, 3, 3, 3, 3, 3, 3, 3, 3, 3, 3, 3, 3, 3, 3, 3, 3, 3, 3, 3, 3, 3, 3, 3, 3, 3, 3, 3, 3, 3, 3, 3, 3, 3, 3, 3, 3, 3, 3, 3, 3, 3, 3, 3, 3, 3, 3, 3, 3, 3, 3, 3, 3, 3, 3, 3, 3, 3, 3, 3, 3, 3, 3, 3, 3, 3, 3, 3, 3, 3, 3, 3, 3, 3, 3, 3, 3, 3, 3, 3, 3, 3, 3, 3, 3, 3, 3, 3, 3, 3, 3, 3, 3, 3, 3, 3, 3, 3, 3, 3, 3, 3, 3, 3, 3, 3, 3, 3, 3, 3, 3, 3, 3, 3, 3, 3, 3, 3, 3, 3, 3, 3, 3, 3, 3, 3, 3, 3, 3, 3, 3, 3, 3, 3, 3])
_k = {(887, 889): 1.0, (888, 890): 1.0, (889, 891): 1.0, (890, 892): 1.0, (891, 893): 1.0, (892, 894): 1.0, (893, 895): 1.0, (894, 896): 1.0, (895, 897): 1.0, (896, 898): 1.0, (897, 899): 1.0, (898, 900): 1.0, (899, 901): 1.0, (900, 902): 1.0, (901, 903): 1.0, (902, 904): 1.0, (903, 905): 1.0, (904, 906): 1.0, (905, 907): 1.0, (906, 908): 1.0, (907, 909): 1.0, (908, 910): 1.0, (909, 911): 1.0, (910, 912): 1.0, (911, 913): 1.0, (912, 914): 1.0, (913, 915): 1.0, (914, 916): 1.0, (915, 917): 1.0, (916, 918): 1.0, (917, 919): 1.0, (918, 920): 1.0, (919, 921): 1.0, (920, 922): 1.0, (921, 923): 1.0, (922, 924): 1.0, (923, 925): 1.0, (924, 926): 1.0, (925, 927): 1.0, (926, 928): 1.0, (927, 929): 1.0, (928, 930): 1.0, (929, 931): 1.0, (930, 932): 1.0, (931, 933): 1.0, (932, 934): 1.0, (933, 935): 1.0, (934, 936): 1.0, (935, 937): 1.0, (936, 938): 1.0, (937, 939): 1.0, (938, 940): 1.0, (939, 941): 1.0, (940, 942): 1.0, (941, 943): 1.0, (942, 944): 1.0, (943, 945): 1.0, (944, 946): 1.0, (945, 947): 1.0, (946, 948): 1.0, (947, 949): 1.0, (948, 950): 1.0, (887, 949): 1.0, (888, 950): 1.0, (951, 952): 1.0, (952, 953): 1.0, (953, 954): 1.0, (954, 955): 1.0, (955, 956): 1.0, (956, 957): 1.0, (957, 958): 1.0, (958, 959): 1.0, (959, 960): 1.0, (960, 961): 1.0, (961, 962): 1.0, (962, 963): 1.0, (963, 964): 1.0, (964, 965): 1.0, (965, 966): 1.0, (966, 967): 1.0, (967, 968): 1.0, (968, 969): 1.0, (969, 970): 1.0, (970, 971): 1.0, (971, 972): 1.0, (972, 973): 1.0, (973, 974): 1.0, (974, 975): 1.0, (975, 976): 1.0, (976, 977): 1.0, (977, 978): 1.0, (978, 979): 1.0, (979, 980): 1.0, (980, 981): 1.0, (981, 982): 1.0, (951, 982): 1.0, (983, 984): 1.0, (984, 985): 1.0, (985, 986): 1.0, (986, 987): 1.0, (987, 988): 1.0, (988, 989): 1.0, (989, 990): 1.0, (990, 991): 1.0, (991, 992): 1.0, (992, 993): 1.0, (993, 994): 1.0, (994, 995): 1.0, (995, 996): 1.0, (996, 997): 1.0, (997, 998): 1.0, (998, 999): 1.0, (999, 1000): 1.0, (1000, 1001): 1.0, (1001, 1002): 1.0, (1002, 1003): 1.0, (1003, 1004): 1.0, (1004, 1005): 1.0, (1005, 1006): 1.0, (1006, 1007): 1.0, (1007, 1008): 1.0, (1008, 1009): 1.0, (1009, 1010): 1.0, (1010, 1011): 1.0, (1011, 1012): 1.0, (1012, 1013): 1.0, (1013, 1014): 1.0, (983, 1014): 1.0, (1015, 1016): 1.0, (1016, 1017): 1.0, (1017, 1018): 1.0, (1018, 1019): 1.0, (1019, 1020): 1.0, (1020, 1021): 1.0, (1021, 1022): 1.0, (1022, 1023): 1.0, (1023, 1024): 1.0, (1024, 1025): 1.0, (1025, 1026): 1.0, (1026, 1027): 1.0, (1027, 1028): 1.0, (1028, 1029): 1.0, (1029, 1030): 1.0, (1030, 1031): 1.0, (1031, 1032): 1.0, (1032, 1033): 1.0, (1033, 1034): 1.0, (1034, 1035): 1.0, (1035, 1036): 1.0, (1036, 1037): 1.0, (1037, 1038): 1.0, (1038, 1039): 1.0, (1039, 1040): 1.0, (1040, 1041): 1.0, (1041, 1042): 1.0, (1042, 1043): 1.0, (1043, 1044): 1.0, (1044, 1045): 1.0, (1045, 1046): 1.0, (1015, 1046): 1.0, (1047, 1048): 1.0, (1048, 1049): 1.0, (1049, 1050): 1.0, (1050, 1051): 1.0, (1051, 1052): 1.0, (1052, 1053): 1.0, (1053, 1054): 1.0, (1054, 1055): 1.0, (1056, 1057): 1.0, (1057, 1058): 1.0, (1058, 1059): 1.0, (1059, 1060): 1.0, (1060, 1061): 1.0, (1061, 1062): 1.0, (1062, 1063): 1.0, (1063, 1064): 1.0, (1064, 1065): 1.0, (1065, 1066): 1.0, (1066, 1067): 1.0, (1067, 1068): 1.0, (1068, 1069): 1.0, (1069, 1070): 1.0, (1070, 1071): 1.0, (1047, 1071): 1.0, (1072, 1073): 1.0, (1073, 1074): 1.0, (1074, 1075): 1.0, (1075, 1076): 1.0, (1076, 1077): 1.0, (1077, 1078): 1.0, (1078, 1079): 1.0, (1079, 1080): 1.0, (1081, 1082): 1.0, (1082, 1083): 1.0, (1083, 1084): 1.0, (1084, 1085): 1.0, (1085, 1086): 1.0, (1086, 1087): 1.0, (1087, 1088): 1.0, (1088, 1089): 1.0, (1089, 1090): 1.0, (1090, 1091): 1.0, (1091, 1092): 1.0, (1092, 1093): 1.0, (1093, 1094): 1.0, (1094, 1095): 1.0, (1095, 1096): 1.0, (1072, 1096): 1.0, (1056, 1141): 1.0, (1055, 1153): 1.0, (1097, 1098): 1.0, (1098, 1099): 1.0, (1099, 1100): 1.0, (1100, 1101): 1.0, (1101, 1102): 1.0, (1102, 1103): 1.0, (1103, 1104): 1.0, (1104, 1105): 1.0, (1113, 1114): 1.0, (1114, 1115): 1.0, (1115, 1116): 1.0, (1116, 1117): 1.0, (1117, 1118): 1.0, (1118, 1119): 1.0, (1119, 1120): 1.0, (1120, 1121): 1.0, (1121, 1122): 1.0, (1122, 1123): 1.0, (1123, 1124): 1.0, (1124, 1125): 1.0, (1125, 1126): 1.0, (1126, 1127): 1.0, (1127, 1128): 1.0, (1097, 1128): 1.0, (1113, 1155): 1.0, (1023, 1162): 1.0, (1076, 1130): 1.0, (1130, 1240): 1.0, (1086, 1140): 1.0, (1081, 1141): 1.0, (1140, 1247): 1.0, (1086, 1228): 1.0, (1080, 1153): 1.0, (1031, 1155): 1.0, (1105, 1162): 1.0, (1129, 1130): 1.0, (1131, 1132): 1.0, (1133, 1134): 1.0, (1132, 1138): 1.0, (1134, 1139): 1.0, (1143, 1144): 1.0, (1138, 1143): 1.0, (1139, 1145): 1.0, (1140, 1146): 1.0, (1144, 1149): 1.0, (1145, 1150): 1.0, (1146, 1151): 1.0, (1129, 1149): 1.0, (1131, 1150): 1.0, (1133, 1151): 1.0, (1228, 1229): 1.0, (1229, 1230): 1.0, (1230, 1231): 1.0, (1231, 1232): 1.0, (1232, 1233): 1.0, (1233, 1234): 1.0, (1234, 1235): 1.0, (1235, 1236): 1.0, (1236, 1237): 1.0, (1237, 1238): 1.0, (1227, 1238): 1.0, (1228, 1247): 1.0, (1239, 1240): 1.0, (1241, 1242): 1.0, (1243, 1244): 1.0, (1242, 1245): 1.0, (1244, 1246): 1.0, (1248, 1249): 1.0, (1245, 1248): 1.0, (1246, 1250): 1.0, (1247, 1251): 1.0, (1249, 1252): 1.0, (1250, 1253): 1.0, (1251, 1254): 1.0, (1239, 1252): 1.0, (1241, 1253): 1.0, (1243, 1254): 1.0, (1258, 1259): 1.0, (1259, 1260): 1.0, (1260, 1261): 1.0, (1261, 1262): 1.0, (1262, 1263): 1.0, (1262, 1268): 1.0, (1263, 1281): 1.0, (1264, 1265): 1.0, (1265, 1266): 1.0, (1266, 1267): 1.0, (1267, 1268): 1.0, (1269, 1270): 1.0, (1270, 1271): 1.0, (1271, 1272): 1.0, (1272, 1273): 1.0, (1273, 1274): 1.0, (1274, 1275): 1.0, (1275, 1276): 1.0, (1276, 1277): 1.0, (1277, 1278): 1.0, (1278, 1279): 1.0, (1264, 1279): 1.0, (1268, 1281): 1.0, (1269, 1288): 1.0, (1280, 1281): 1.0, (1282, 1283): 1.0, (1284, 1285): 1.0, (1283, 1286): 1.0, (1285, 1287): 1.0, (1289, 1290): 1.0, (1286, 1289): 1.0, (1287, 1291): 1.0, (1288, 1292): 1.0, (1290, 1293): 1.0, (1291, 1294): 1.0, (1292, 1295): 1.0, (1280, 1293): 1.0, (1282, 1294): 1.0, (1284, 1295): 1.0}
me_cube_001.attributes.new('crease_edge', 'FLOAT', 'EDGE').data.foreach_set('value', [_k.get((min(e.vertices), max(e.vertices)), 0.0) for e in me_cube_001.edges])
me_cube_001.materials.append(mat_material_003)
me_cube_001.materials.append(mat_material_001)
me_cube_001.materials.append(mat_material_002)
me_cube_001.materials.append(mat_material)
me_cube_001.use_remesh_preserve_volume = False
me_cube_001.use_remesh_preserve_attributes = False
me_cube_001.use_mirror_vertex_groups = False
me_cube_001.update()

# ---- objects
ob_cube_002 = bpy.data.objects.new('Cube.002', me_cube_001)

# ---- transforms, parenting, visibility, modifiers, constraints
ob_cube_002.location = (0.0, 0.0, 0.0)
ob_cube_002.scale = (0.3, 0.3, 0.3)
ob_cube_002.lineart.crease_threshold = 0.0

# ---- collection membership
col_collection_1.objects.link(ob_cube_002)

# ---- scene / render settings (as saved in the file)
scene.frame_start = 1; scene.frame_end = 250; scene.frame_set(1)
scene.render.engine = 'BLENDER_EEVEE_NEXT'
scene.render.image_settings.color_mode = 'RGB'
scene.render.image_settings.compression = 90
scene.render.resolution_percentage = 50
scene.render.dither_intensity = 0.0
scene.render.bake_margin = 2
scene.render.bake_bias = 0.0
scene.cycles.use_denoising = False
scene.cycles.samples = 10
scene.cycles.sampling_pattern = 'TABULATED_SOBOL'
scene.cycles.light_sampling_threshold = 0.0
scene.cycles.use_adaptive_sampling = False
scene.cycles.use_light_tree = False
scene.cycles.blur_glossy = 0.0
scene.cycles.volume_bounces = 1
scene.cycles.pixel_filter_type = 'GAUSSIAN'
scene.cycles.sample_clamp_indirect = 0.0
scene.view_settings.view_transform = 'Standard'
bpy.context.view_layer.update()

# ---- added for rendering (the .blend has no active camera and no usable light): camera, sun
cam_auto = bpy.data.cameras.new('AutoCamera')
cam_auto.lens = 50.0
cam_auto.sensor_width = 36.0
cam_auto.clip_end = 1000.0
ob_auto_camera = bpy.data.objects.new('AutoCamera', cam_auto)
scene.collection.objects.link(ob_auto_camera)
ob_auto_camera.location = (2.75358, -3.48234, 3.3568)
ob_auto_camera.rotation_euler = (1.09748, -7.21219e-08, 0.694738)
scene.camera = ob_auto_camera
light_auto_sun = bpy.data.lights.new('AutoSun', 'SUN')
light_auto_sun.energy = 3.0
light_auto_sun.angle = 0.0523599
ob_auto_sun = bpy.data.objects.new('AutoSun', light_auto_sun)
scene.collection.objects.link(ob_auto_sun)
ob_auto_sun.rotation_euler = (0.872665, 0.174533, 0.523599)
bpy.context.view_layer.update()
